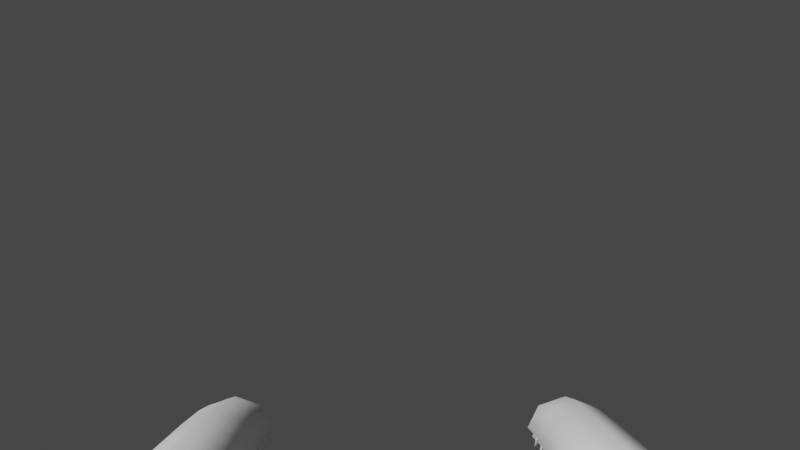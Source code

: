 # Source: paws.blend  (saved by Blender 2.90.8; exported with 4.5.12 LTS)
import bpy
from mathutils import Matrix  # noqa: F401  (used for matrix-valued properties, if any)

bpy.ops.wm.read_factory_settings(use_empty=True)
scene = bpy.context.scene
scene.name = 'Scene'

# ---- collections
col_collection = bpy.data.collections.new('Collection'); scene.collection.children.link(col_collection)
col_widgets = bpy.data.collections.new('Widgets'); col_collection.children.link(col_widgets)
col_widgets.hide_render = True
col_widgets.hide_viewport = True

# ---- materials (node trees are filled in below, after node groups)
mat_material_001 = bpy.data.materials.new('Material.001')
mat_material_001.alpha_threshold = 0.0
mat_material_001.use_transparent_shadow = False
mat_material_001.line_color = (0.0, 0.0, 0.0, 1.0)
mat_material = bpy.data.materials.new('Material')
mat_material.alpha_threshold = 0.0
mat_material.use_transparent_shadow = False
mat_material.line_color = (0.0, 0.0, 0.0, 1.0)

# ---- material node trees
mat_material_001.use_nodes = True; mat_material_001.node_tree.nodes.clear()
_N = mat_material_001.node_tree.nodes; _L = mat_material_001.node_tree.links
n0 = _N.new('ShaderNodeOutputMaterial'); n0.name = 'Material Output'; n0.location = (300, 300)
n1 = _N.new('ShaderNodeBsdfPrincipled'); n1.name = 'Principled BSDF'; n1.location = (10, 300)
n1.distribution = 'GGX'
n1.subsurface_method = 'BURLEY'
n1.inputs[2].default_value = 0.4
n1.inputs[3].default_value = 1.45
n1.inputs[27].default_value = (0.0, 0.0, 0.0, 1.0)
n1.inputs[28].default_value = 1.0
_L.new(n1.outputs[0], n0.inputs[0])
n0.is_active_output = True
mat_material.use_nodes = True; mat_material.node_tree.nodes.clear()
_N = mat_material.node_tree.nodes; _L = mat_material.node_tree.links
n0 = _N.new('ShaderNodeOutputMaterial'); n0.name = 'Material Output'; n0.location = (300, 300)
n1 = _N.new('ShaderNodeBsdfPrincipled'); n1.name = 'Principled BSDF'; n1.location = (10, 300)
n1.distribution = 'GGX'
n1.subsurface_method = 'BURLEY'
n1.inputs[2].default_value = 0.4
n1.inputs[3].default_value = 1.45
n1.inputs[27].default_value = (0.0, 0.0, 0.0, 1.0)
n1.inputs[28].default_value = 1.0
_L.new(n1.outputs[0], n0.inputs[0])
n0.is_active_output = True

# ---- world
world_world = bpy.data.worlds.new('World'); scene.world = world_world
world_world.use_nodes = True; world_world.node_tree.nodes.clear()
_N = world_world.node_tree.nodes; _L = world_world.node_tree.links
n0 = _N.new('ShaderNodeOutputWorld'); n0.name = 'World Output'; n0.location = (300, 300)
n1 = _N.new('ShaderNodeBackground'); n1.name = 'Background'; n1.location = (10, 300)
n1.inputs[0].default_value = (0.05088, 0.05088, 0.05088, 1.0)
_L.new(n1.outputs[0], n0.inputs[0])
n0.is_active_output = True
world_world.color = (0.05088, 0.05088, 0.05088)
world_world.use_sun_shadow = False
world_world.sun_shadow_jitter_overblur = 0.0

# ---- cameras
cam_camera_001 = bpy.data.cameras.new('Camera.001')

# ---- meshes
me_cube_001 = bpy.data.meshes.new('Cube.001')
me_cube_001.from_pydata([(0.3095, -0.07889, 4.366e-09), (0.01363, -0.07714, 8.207e-09), (0.3093, -0.08549, 0.01593), (0.01349, -0.08374, 0.01593), (0.309, -0.1014, 0.02252), (0.01317, -0.09966, 0.02252), (0.3087, -0.1173, 0.01593), (0.01284, -0.1156, 0.01593), (0.3085, -0.1239, 2.328e-09), (0.01271, -0.1222, 6.17e-09), (0.3087, -0.1173, -0.007609), (0.01284, -0.1156, -0.007609), (0.309, -0.1014, -0.01078), (0.01317, -0.09966, -0.01078), (0.3093, -0.08549, -0.007609), (0.01349, -0.08374, -0.007609), (-0.03153, -0.08447, 0.01536), (-0.03139, -0.07817, 0.0001618), (-0.03185, -0.09966, 0.02166), (-0.03218, -0.1149, 0.01536), (-0.03231, -0.1212, 0.0001618), (-0.03218, -0.1149, -0.0071), (-0.03185, -0.09966, -0.01013), (-0.03153, -0.08447, -0.0071), (-0.06235, -0.08292, 0.01314), (-0.06222, -0.07632, 8.062e-09), (-0.06268, -0.09884, 0.01858), (-0.063, -0.1148, 0.01314), (-0.06314, -0.1214, 6.374e-09), (-0.063, -0.1148, -0.006858), (-0.06268, -0.09884, -0.009475), (-0.06235, -0.08292, -0.006858), (-0.08429, -0.08643, 0.007998), (-0.08418, -0.08147, 6.374e-09), (-0.08453, -0.09839, 0.01131), (-0.08478, -0.1104, 0.007998), (-0.08488, -0.1153, 5.326e-09), (-0.08478, -0.1104, -0.006753), (-0.08453, -0.09839, -0.008347), (-0.08429, -0.08643, -0.006753), (-0.08941, -0.09263, 0.001629), (-0.08936, -0.09028, -0.002158), (-0.08952, -0.09829, 0.003197), (-0.08964, -0.104, 0.001629), (-0.08969, -0.1063, -0.002158), (-0.08964, -0.104, -0.005765), (-0.08952, -0.09829, -0.006519), (-0.08941, -0.09263, -0.005765), (-0.09057, -0.09786, -0.001989), (0.002094, -0.08392, 0.01578), (-0.01291, -0.08417, 0.0156), (-0.01324, -0.09966, 0.02202), (0.001768, -0.09966, 0.0223), (0.001307, -0.1219, 4.098e-05), (-0.0137, -0.1216, 9.493e-05), (-0.01356, -0.1152, -0.00731), (0.001442, -0.1154, -0.00748), (0.002094, -0.08392, -0.00748), (-0.01291, -0.08417, -0.00731), (-0.01278, -0.07775, 9.493e-05), (0.002229, -0.0774, 4.098e-05), (-0.01356, -0.1152, 0.0156), (0.001442, -0.1154, 0.01578), (-0.01324, -0.09966, -0.0104), (0.001768, -0.09966, -0.01062), (-0.05868, -0.0912, 0.007989), (-0.06175, -0.09018, -0.001537), (-0.05984, -0.09471, 0.007989), (-0.06291, -0.09369, -0.001537), (-0.07146, -0.08697, 0.004433), (-0.07476, -0.08593, -0.001591), (-0.07262, -0.09047, 0.004433), (-0.07589, -0.08933, -0.001591), (-0.07735, -0.08507, 0.0002917), (-0.08024, -0.08501, -0.006035), (-0.07848, -0.08848, 0.0002917), (-0.08083, -0.08679, -0.006035), (-0.08142, -0.08481, -0.006488), (-0.08296, -0.08465, -0.008801), (-0.0819, -0.08625, -0.006488), (-0.08323, -0.08546, -0.008801), (-0.05775, -0.09345, 0.009525), (-0.06143, -0.09224, -0.001885), (-0.07226, -0.08865, 0.005449), (-0.07614, -0.08736, -0.002003), (-0.07923, -0.08634, 0.0004309), (-0.08234, -0.0853, -0.008382), (-0.08317, -0.08503, -0.00814), (-0.08347, -0.08493, -0.009276), (-0.06205, -0.09543, 0.007989), (-0.06527, -0.09513, -0.001537), (-0.06239, -0.09911, 0.007989), (-0.06562, -0.09881, -0.001537), (-0.07546, -0.09419, 0.004433), (-0.07891, -0.09392, -0.001591), (-0.0758, -0.09786, 0.004433), (-0.07924, -0.09749, -0.001591), (-0.08163, -0.09367, 0.0002917), (-0.08446, -0.09426, -0.006035), (-0.08196, -0.09724, 0.0002917), (-0.08463, -0.09613, -0.006035), (-0.08565, -0.09434, -0.006488), (-0.08719, -0.09453, -0.008801), (-0.08579, -0.09584, -0.006488), (-0.08727, -0.09537, -0.008801), (-0.06064, -0.09741, 0.009525), (-0.0645, -0.09706, -0.001885), (-0.07586, -0.096, 0.005449), (-0.07994, -0.09563, -0.002003), (-0.08317, -0.09533, 0.0004309), (-0.08644, -0.09502, -0.008382), (-0.08731, -0.09494, -0.00814), (-0.08763, -0.09491, -0.009276), (-0.06267, -0.09964, 0.007989), (-0.0659, -0.09978, -0.001537), (-0.0625, -0.1033, 0.007989), (-0.06573, -0.1035, -0.001537), (-0.07612, -0.1002, 0.004433), (-0.07957, -0.1004, -0.001591), (-0.07595, -0.1039, 0.004433), (-0.07941, -0.104, -0.001591), (-0.0823, -0.1006, 0.0002917), (-0.08502, -0.1015, -0.006035), (-0.08214, -0.1042, 0.0002917), (-0.08494, -0.1034, -0.006035), (-0.08619, -0.1018, -0.006488), (-0.08769, -0.1022, -0.008801), (-0.08613, -0.1033, -0.006488), (-0.08765, -0.103, -0.008801), (-0.061, -0.1014, 0.009525), (-0.06487, -0.1016, -0.001885), (-0.07626, -0.1021, 0.005449), (-0.08036, -0.1023, -0.002003), (-0.0836, -0.1024, 0.0004309), (-0.08688, -0.1026, -0.008382), (-0.08775, -0.1026, -0.00814), (-0.08807, -0.1026, -0.009276), (-0.06023, -0.1075, 0.007989), (-0.06344, -0.1079, -0.001537), (-0.05979, -0.1112, 0.007989), (-0.063, -0.1116, -0.001537), (-0.0736, -0.1091, 0.004433), (-0.07703, -0.1096, -0.001591), (-0.07316, -0.1128, 0.004433), (-0.0766, -0.1132, -0.001591), (-0.07974, -0.1099, 0.0002917), (-0.08238, -0.1111, -0.006035), (-0.07931, -0.1135, 0.0002917), (-0.08216, -0.113, -0.006035), (-0.08353, -0.1114, -0.006488), (-0.08499, -0.1119, -0.008801), (-0.08335, -0.1129, -0.006488), (-0.08489, -0.1128, -0.008801), (-0.05843, -0.1092, 0.009525), (-0.06228, -0.1096, -0.001885), (-0.07361, -0.111, 0.005449), (-0.07767, -0.1115, -0.002003), (-0.0809, -0.1119, 0.0004309), (-0.08415, -0.1123, -0.008382), (-0.08502, -0.1124, -0.00814), (-0.08534, -0.1124, -0.009276), (-0.02493, -0.08633, 0.007989), (-0.02796, -0.08518, -0.001537), (-0.02625, -0.08978, 0.007989), (-0.02927, -0.08863, -0.001537), (-0.03752, -0.08154, 0.004433), (-0.04077, -0.08036, -0.001591), (-0.03883, -0.08499, 0.004433), (-0.04205, -0.08371, -0.001591), (-0.04332, -0.07938, 0.0002917), (-0.04621, -0.0792, -0.006035), (-0.0446, -0.08274, 0.0002917), (-0.04688, -0.08096, -0.006035), (-0.04738, -0.07895, -0.006488), (-0.04891, -0.07873, -0.008801), (-0.04792, -0.08037, -0.006488), (-0.04921, -0.07952, -0.008801), (-0.02411, -0.08862, 0.009525), (-0.02773, -0.08724, -0.001885), (-0.03839, -0.08318, 0.005449), (-0.04222, -0.08173, -0.002003), (-0.04525, -0.08057, 0.0004309), (-0.04832, -0.07941, -0.008382), (-0.04913, -0.0791, -0.00814), (-0.04944, -0.07898, -0.009276)], [], [(0, 1, 3, 2), (2, 3, 5, 4), (4, 5, 7, 6), (6, 7, 9, 8), (8, 9, 11, 10), (10, 11, 13, 12), (51, 50, 16, 18), (12, 13, 15, 14), (14, 15, 1, 0), (0, 2, 4, 6, 8, 10, 12, 14), (22, 21, 29, 30), (55, 54, 20, 21), (59, 58, 23, 17), (50, 59, 17, 16), (61, 51, 18, 19), (63, 55, 21, 22), (54, 61, 19, 20), (58, 63, 22, 23), (24, 25, 33, 32), (20, 19, 27, 28), (18, 16, 24, 26), (23, 22, 30, 31), (21, 20, 28, 29), (19, 18, 26, 27), (16, 17, 25, 24), (17, 23, 31, 25), (39, 38, 46, 47), (25, 31, 39, 33), (30, 29, 37, 38), (28, 27, 35, 36), (26, 24, 32, 34), (31, 30, 38, 39), (29, 28, 36, 37), (27, 26, 34, 35), (42, 40, 48), (37, 36, 44, 45), (35, 34, 42, 43), (32, 33, 41, 40), (33, 39, 47, 41), (38, 37, 45, 46), (36, 35, 43, 44), (34, 32, 40, 42), (47, 46, 48), (45, 44, 48), (43, 42, 48), (40, 41, 48), (41, 47, 48), (46, 45, 48), (44, 43, 48), (15, 13, 64, 57), (57, 64, 63, 58), (9, 7, 62, 53), (53, 62, 61, 54), (13, 11, 56, 64), (64, 56, 55, 63), (7, 5, 52, 62), (62, 52, 51, 61), (3, 1, 60, 49), (49, 60, 59, 50), (1, 15, 57, 60), (60, 57, 58, 59), (11, 9, 53, 56), (56, 53, 54, 55), (5, 3, 49, 52), (52, 49, 50, 51), (81, 83, 71, 67), (84, 82, 68, 72), (68, 67, 71, 72), (70, 69, 65, 66), (84, 72, 76, 86), (76, 75, 79, 80), (83, 69, 73, 85), (72, 71, 75, 76), (69, 70, 74, 73), (88, 87, 77, 78), (73, 74, 78, 77), (86, 76, 80, 88), (85, 73, 77, 87), (75, 85, 87, 79), (74, 86, 88, 78), (80, 79, 87, 88), (71, 83, 85, 75), (70, 84, 86, 74), (70, 66, 82, 84), (65, 69, 83, 81), (105, 107, 95, 91), (108, 106, 92, 96), (92, 91, 95, 96), (94, 93, 89, 90), (108, 96, 100, 110), (100, 99, 103, 104), (107, 93, 97, 109), (96, 95, 99, 100), (93, 94, 98, 97), (112, 111, 101, 102), (97, 98, 102, 101), (110, 100, 104, 112), (109, 97, 101, 111), (99, 109, 111, 103), (98, 110, 112, 102), (104, 103, 111, 112), (95, 107, 109, 99), (94, 108, 110, 98), (94, 90, 106, 108), (89, 93, 107, 105), (129, 131, 119, 115), (132, 130, 116, 120), (116, 115, 119, 120), (118, 117, 113, 114), (132, 120, 124, 134), (124, 123, 127, 128), (131, 117, 121, 133), (120, 119, 123, 124), (117, 118, 122, 121), (136, 135, 125, 126), (121, 122, 126, 125), (134, 124, 128, 136), (133, 121, 125, 135), (123, 133, 135, 127), (122, 134, 136, 126), (128, 127, 135, 136), (119, 131, 133, 123), (118, 132, 134, 122), (118, 114, 130, 132), (113, 117, 131, 129), (153, 155, 143, 139), (156, 154, 140, 144), (140, 139, 143, 144), (142, 141, 137, 138), (156, 144, 148, 158), (148, 147, 151, 152), (155, 141, 145, 157), (144, 143, 147, 148), (141, 142, 146, 145), (160, 159, 149, 150), (145, 146, 150, 149), (158, 148, 152, 160), (157, 145, 149, 159), (147, 157, 159, 151), (146, 158, 160, 150), (152, 151, 159, 160), (143, 155, 157, 147), (142, 156, 158, 146), (142, 138, 154, 156), (137, 141, 155, 153), (177, 179, 167, 163), (180, 178, 164, 168), (164, 163, 167, 168), (166, 165, 161, 162), (180, 168, 172, 182), (172, 171, 175, 176), (179, 165, 169, 181), (168, 167, 171, 172), (165, 166, 170, 169), (184, 183, 173, 174), (169, 170, 174, 173), (182, 172, 176, 184), (181, 169, 173, 183), (171, 181, 183, 175), (170, 182, 184, 174), (176, 175, 183, 184), (167, 179, 181, 171), (166, 180, 182, 170), (166, 162, 178, 180), (161, 165, 179, 177)])
me_cube_001.polygons.foreach_set('use_smooth', [1, 1, 1, 1, 1, 1, 1, 1, 1, 0, 1, 1, 1, 1, 1, 1, 1, 1, 1, 1, 1, 1, 1, 1, 1, 1, 1, 1, 1, 1, 1, 1, 1, 1, 1, 1, 1, 1, 1, 1, 1, 1, 1, 1, 1, 1, 1, 1, 1, 1, 1, 1, 1, 1, 1, 1, 1, 1, 1, 1, 1, 1, 1, 1, 1, 0, 0, 0, 0, 0, 0, 0, 0, 0, 0, 0, 0, 0, 0, 0, 0, 0, 0, 0, 0, 0, 0, 0, 0, 0, 0, 0, 0, 0, 0, 0, 0, 0, 0, 0, 0, 0, 0, 0, 0, 0, 0, 0, 0, 0, 0, 0, 0, 0, 0, 0, 0, 0, 0, 0, 0, 0, 0, 0, 0, 0, 0, 0, 0, 0, 0, 0, 0, 0, 0, 0, 0, 0, 0, 0, 0, 0, 0, 0, 0, 0, 0, 0, 0, 0, 0, 0, 0, 0, 0, 0, 0, 0, 0, 0, 0, 0, 0, 0, 0])
_uv = me_cube_001.uv_layers.new(name='UVMap')
_uv.uv.foreach_set('vector', [1.0, 0.5, 1.0, 1.0, 0.875, 1.0, 0.875, 0.5, 0.875, 0.5, 0.875, 1.0, 0.75, 1.0, 0.75, 0.5, 0.75, 0.5, 0.75, 1.0, 0.625, 1.0, 0.625, 0.5, 0.625, 0.5, 0.625, 1.0, 0.5, 1.0, 0.5, 0.5, 0.5, 0.5, 0.5, 1.0, 0.375, 1.0, 0.375, 0.5, 0.375, 0.5, 0.375, 1.0, 0.25, 1.0, 0.25, 0.5, 0.75, 1.0, 0.875, 1.0, 0.875, 1.0, 0.75, 1.0, 0.25, 0.5, 0.25, 1.0, 0.125, 1.0, 0.125, 0.5, 0.125, 0.5, 0.125, 1.0, 0.0, 1.0, 0.0, 0.5, 0.75, 0.49, 0.9197, 0.4197, 0.99, 0.25, 0.9197, 0.08029, 0.75, 0.01, 0.5803, 0.08029, 0.51, 0.25, 0.5803, 0.4197, 0.25, 1.0, 0.375, 1.0, 0.375, 1.0, 0.25, 1.0, 0.375, 1.0, 0.5, 1.0, 0.5, 1.0, 0.375, 1.0, -0.0001608, 1.0, 0.125, 1.0, 0.125, 1.0, 0.0, 1.0, 0.875, 1.0, 1.0, 1.0, 1.0, 1.0, 0.875, 1.0, 0.625, 1.0, 0.75, 1.0, 0.75, 1.0, 0.625, 1.0, 0.25, 1.0, 0.375, 1.0, 0.375, 1.0, 0.25, 1.0, 0.5, 1.0, 0.625, 1.0, 0.625, 1.0, 0.5, 1.0, 0.125, 1.0, 0.25, 1.0, 0.25, 1.0, 0.125, 1.0, 0.875, 1.0, 1.0, 1.0, 1.0, 1.0, 0.875, 1.0, 0.5, 1.0, 0.625, 1.0, 0.625, 1.0, 0.5, 1.0, 0.75, 1.0, 0.875, 1.0, 0.875, 1.0, 0.75, 1.0, 0.125, 1.0, 0.25, 1.0, 0.25, 1.0, 0.125, 1.0, 0.375, 1.0, 0.5, 1.0, 0.5, 1.0, 0.375, 1.0, 0.625, 1.0, 0.75, 1.0, 0.75, 1.0, 0.625, 1.0, 0.875, 1.0, 1.0, 1.0, 1.0, 1.0, 0.875, 1.0, 0.0, 1.0, 0.125, 1.0, 0.125, 1.0, 0.0, 1.0, 0.125, 1.0, 0.25, 1.0, 0.25, 1.0, 0.125, 1.0, 0.0, 1.0, 0.125, 1.0, 0.125, 1.0, 0.0, 1.0, 0.25, 1.0, 0.375, 1.0, 0.375, 1.0, 0.25, 1.0, 0.5, 1.0, 0.625, 1.0, 0.625, 1.0, 0.5, 1.0, 0.75, 1.0, 0.875, 1.0, 0.875, 1.0, 0.75, 1.0, 0.125, 1.0, 0.25, 1.0, 0.25, 1.0, 0.125, 1.0, 0.375, 1.0, 0.5, 1.0, 0.5, 1.0, 0.375, 1.0, 0.625, 1.0, 0.75, 1.0, 0.75, 1.0, 0.625, 1.0, 0.75, 1.0, 0.875, 1.0, 0.75, 1.0, 0.375, 1.0, 0.5, 1.0, 0.5, 1.0, 0.375, 1.0, 0.625, 1.0, 0.75, 1.0, 0.75, 1.0, 0.625, 1.0, 0.875, 1.0, 1.0, 1.0, 1.0, 1.0, 0.875, 1.0, 0.0, 1.0, 0.125, 1.0, 0.125, 1.0, 0.0, 1.0, 0.25, 1.0, 0.375, 1.0, 0.375, 1.0, 0.25, 1.0, 0.5, 1.0, 0.625, 1.0, 0.625, 1.0, 0.5, 1.0, 0.75, 1.0, 0.875, 1.0, 0.875, 1.0, 0.75, 1.0, 0.125, 1.0, 0.25, 1.0, 0.125, 1.0, 0.375, 1.0, 0.5, 1.0, 0.375, 1.0, 0.625, 1.0, 0.75, 1.0, 0.625, 1.0, 0.875, 1.0, 1.0, 1.0, 0.875, 1.0, 0.0, 1.0, 0.125, 1.0, 0.0, 1.0, 0.25, 1.0, 0.375, 1.0, 0.25, 1.0, 0.5, 1.0, 0.625, 1.0, 0.5, 1.0, 0.125, 1.0, 0.25, 1.0, 0.25, 1.0, 0.125, 1.0, 0.125, 1.0, 0.25, 1.0, 0.25, 1.0, 0.125, 1.0, 0.5, 1.0, 0.625, 1.0, 0.625, 1.0, 0.5, 1.0, 0.5, 1.0, 0.625, 1.0, 0.625, 1.0, 0.5, 1.0, 0.25, 1.0, 0.375, 1.0, 0.375, 1.0, 0.25, 1.0, 0.25, 1.0, 0.375, 1.0, 0.375, 1.0, 0.25, 1.0, 0.625, 1.0, 0.75, 1.0, 0.75, 1.0, 0.625, 1.0, 0.625, 1.0, 0.75, 1.0, 0.75, 1.0, 0.625, 1.0, 0.875, 1.0, 1.0, 1.0, 1.0, 1.0, 0.875, 1.0, 0.875, 1.0, 1.0, 1.0, 1.0, 1.0, 0.875, 1.0, 0.0, 1.0, 0.125, 1.0, 0.125, 1.0, -0.0001577, 1.0, -0.0001577, 1.0, 0.125, 1.0, 0.125, 1.0, -0.0001608, 1.0, 0.375, 1.0, 0.5, 1.0, 0.5, 1.0, 0.375, 1.0, 0.375, 1.0, 0.5, 1.0, 0.5, 1.0, 0.375, 1.0, 0.75, 1.0, 0.875, 1.0, 0.875, 1.0, 0.75, 1.0, 0.75, 1.0, 0.875, 1.0, 0.875, 1.0, 0.75, 1.0, 0.375, 0.125, 0.625, 0.125, 0.625, 0.25, 0.375, 0.25, 0.375, 0.375, 0.625, 0.375, 0.625, 0.5, 0.375, 0.5, 0.375, 0.5, 0.625, 0.5, 0.625, 0.75, 0.375, 0.75, 0.125, 0.5, 0.375, 0.5, 0.375, 0.75, 0.125, 0.75, 0.375, 0.375, 0.375, 0.5, 0.375, 0.5, 0.375, 0.375, 0.375, 0.75, 0.625, 0.75, 0.625, 0.75, 0.375, 0.75, 0.625, 0.125, 0.625, 0.0, 0.625, 0.0, 0.625, 0.125, 0.375, 0.75, 0.625, 0.75, 0.625, 0.75, 0.375, 0.75, 0.375, 0.5, 0.125, 0.5, 0.125, 0.5, 0.375, 0.5, 0.625, 0.625, 0.875, 0.625, 0.875, 0.75, 0.625, 0.75, 0.375, 0.5, 0.125, 0.5, 0.125, 0.5, 0.375, 0.5, 0.375, 0.375, 0.375, 0.5, 0.375, 0.5, 0.375, 0.375, 0.625, 0.125, 0.625, 0.0, 0.625, 0.0, 0.625, 0.125, 0.625, 0.25, 0.625, 0.125, 0.625, 0.125, 0.625, 0.25, 0.375, 0.25, 0.375, 0.375, 0.375, 0.375, 0.375, 0.25, 0.625, 0.5, 0.875, 0.5, 0.875, 0.625, 0.625, 0.625, 0.625, 0.25, 0.625, 0.125, 0.625, 0.125, 0.625, 0.25, 0.375, 0.25, 0.375, 0.375, 0.375, 0.375, 0.375, 0.25, 0.375, 0.25, 0.625, 0.25, 0.625, 0.375, 0.375, 0.375, 0.375, 0.0, 0.625, 0.0, 0.625, 0.125, 0.375, 0.125, 0.375, 0.125, 0.625, 0.125, 0.625, 0.25, 0.375, 0.25, 0.375, 0.375, 0.625, 0.375, 0.625, 0.5, 0.375, 0.5, 0.375, 0.5, 0.625, 0.5, 0.625, 0.75, 0.375, 0.75, 0.125, 0.5, 0.375, 0.5, 0.375, 0.75, 0.125, 0.75, 0.375, 0.375, 0.375, 0.5, 0.375, 0.5, 0.375, 0.375, 0.375, 0.75, 0.625, 0.75, 0.625, 0.75, 0.375, 0.75, 0.625, 0.125, 0.625, 0.0, 0.625, 0.0, 0.625, 0.125, 0.375, 0.75, 0.625, 0.75, 0.625, 0.75, 0.375, 0.75, 0.375, 0.5, 0.125, 0.5, 0.125, 0.5, 0.375, 0.5, 0.625, 0.625, 0.875, 0.625, 0.875, 0.75, 0.625, 0.75, 0.375, 0.5, 0.125, 0.5, 0.125, 0.5, 0.375, 0.5, 0.375, 0.375, 0.375, 0.5, 0.375, 0.5, 0.375, 0.375, 0.625, 0.125, 0.625, 0.0, 0.625, 0.0, 0.625, 0.125, 0.625, 0.25, 0.625, 0.125, 0.625, 0.125, 0.625, 0.25, 0.375, 0.25, 0.375, 0.375, 0.375, 0.375, 0.375, 0.25, 0.625, 0.5, 0.875, 0.5, 0.875, 0.625, 0.625, 0.625, 0.625, 0.25, 0.625, 0.125, 0.625, 0.125, 0.625, 0.25, 0.375, 0.25, 0.375, 0.375, 0.375, 0.375, 0.375, 0.25, 0.375, 0.25, 0.625, 0.25, 0.625, 0.375, 0.375, 0.375, 0.375, 0.0, 0.625, 0.0, 0.625, 0.125, 0.375, 0.125, 0.375, 0.125, 0.625, 0.125, 0.625, 0.25, 0.375, 0.25, 0.375, 0.375, 0.625, 0.375, 0.625, 0.5, 0.375, 0.5, 0.375, 0.5, 0.625, 0.5, 0.625, 0.75, 0.375, 0.75, 0.125, 0.5, 0.375, 0.5, 0.375, 0.75, 0.125, 0.75, 0.375, 0.375, 0.375, 0.5, 0.375, 0.5, 0.375, 0.375, 0.375, 0.75, 0.625, 0.75, 0.625, 0.75, 0.375, 0.75, 0.625, 0.125, 0.625, 0.0, 0.625, 0.0, 0.625, 0.125, 0.375, 0.75, 0.625, 0.75, 0.625, 0.75, 0.375, 0.75, 0.375, 0.5, 0.125, 0.5, 0.125, 0.5, 0.375, 0.5, 0.625, 0.625, 0.875, 0.625, 0.875, 0.75, 0.625, 0.75, 0.375, 0.5, 0.125, 0.5, 0.125, 0.5, 0.375, 0.5, 0.375, 0.375, 0.375, 0.5, 0.375, 0.5, 0.375, 0.375, 0.625, 0.125, 0.625, 0.0, 0.625, 0.0, 0.625, 0.125, 0.625, 0.25, 0.625, 0.125, 0.625, 0.125, 0.625, 0.25, 0.375, 0.25, 0.375, 0.375, 0.375, 0.375, 0.375, 0.25, 0.625, 0.5, 0.875, 0.5, 0.875, 0.625, 0.625, 0.625, 0.625, 0.25, 0.625, 0.125, 0.625, 0.125, 0.625, 0.25, 0.375, 0.25, 0.375, 0.375, 0.375, 0.375, 0.375, 0.25, 0.375, 0.25, 0.625, 0.25, 0.625, 0.375, 0.375, 0.375, 0.375, 0.0, 0.625, 0.0, 0.625, 0.125, 0.375, 0.125, 0.375, 0.125, 0.625, 0.125, 0.625, 0.25, 0.375, 0.25, 0.375, 0.375, 0.625, 0.375, 0.625, 0.5, 0.375, 0.5, 0.375, 0.5, 0.625, 0.5, 0.625, 0.75, 0.375, 0.75, 0.125, 0.5, 0.375, 0.5, 0.375, 0.75, 0.125, 0.75, 0.375, 0.375, 0.375, 0.5, 0.375, 0.5, 0.375, 0.375, 0.375, 0.75, 0.625, 0.75, 0.625, 0.75, 0.375, 0.75, 0.625, 0.125, 0.625, 0.0, 0.625, 0.0, 0.625, 0.125, 0.375, 0.75, 0.625, 0.75, 0.625, 0.75, 0.375, 0.75, 0.375, 0.5, 0.125, 0.5, 0.125, 0.5, 0.375, 0.5, 0.625, 0.625, 0.875, 0.625, 0.875, 0.75, 0.625, 0.75, 0.375, 0.5, 0.125, 0.5, 0.125, 0.5, 0.375, 0.5, 0.375, 0.375, 0.375, 0.5, 0.375, 0.5, 0.375, 0.375, 0.625, 0.125, 0.625, 0.0, 0.625, 0.0, 0.625, 0.125, 0.625, 0.25, 0.625, 0.125, 0.625, 0.125, 0.625, 0.25, 0.375, 0.25, 0.375, 0.375, 0.375, 0.375, 0.375, 0.25, 0.625, 0.5, 0.875, 0.5, 0.875, 0.625, 0.625, 0.625, 0.625, 0.25, 0.625, 0.125, 0.625, 0.125, 0.625, 0.25, 0.375, 0.25, 0.375, 0.375, 0.375, 0.375, 0.375, 0.25, 0.375, 0.25, 0.625, 0.25, 0.625, 0.375, 0.375, 0.375, 0.375, 0.0, 0.625, 0.0, 0.625, 0.125, 0.375, 0.125, 0.375, 0.125, 0.625, 0.125, 0.625, 0.25, 0.375, 0.25, 0.375, 0.375, 0.625, 0.375, 0.625, 0.5, 0.375, 0.5, 0.375, 0.5, 0.625, 0.5, 0.625, 0.75, 0.375, 0.75, 0.125, 0.5, 0.375, 0.5, 0.375, 0.75, 0.125, 0.75, 0.375, 0.375, 0.375, 0.5, 0.375, 0.5, 0.375, 0.375, 0.375, 0.75, 0.625, 0.75, 0.625, 0.75, 0.375, 0.75, 0.625, 0.125, 0.625, 0.0, 0.625, 0.0, 0.625, 0.125, 0.375, 0.75, 0.625, 0.75, 0.625, 0.75, 0.375, 0.75, 0.375, 0.5, 0.125, 0.5, 0.125, 0.5, 0.375, 0.5, 0.625, 0.625, 0.875, 0.625, 0.875, 0.75, 0.625, 0.75, 0.375, 0.5, 0.125, 0.5, 0.125, 0.5, 0.375, 0.5, 0.375, 0.375, 0.375, 0.5, 0.375, 0.5, 0.375, 0.375, 0.625, 0.125, 0.625, 0.0, 0.625, 0.0, 0.625, 0.125, 0.625, 0.25, 0.625, 0.125, 0.625, 0.125, 0.625, 0.25, 0.375, 0.25, 0.375, 0.375, 0.375, 0.375, 0.375, 0.25, 0.625, 0.5, 0.875, 0.5, 0.875, 0.625, 0.625, 0.625, 0.625, 0.25, 0.625, 0.125, 0.625, 0.125, 0.625, 0.25, 0.375, 0.25, 0.375, 0.375, 0.375, 0.375, 0.375, 0.25, 0.375, 0.25, 0.625, 0.25, 0.625, 0.375, 0.375, 0.375, 0.375, 0.0, 0.625, 0.0, 0.625, 0.125, 0.375, 0.125])
me_cube_001.materials.append(mat_material_001)
me_cube_001.use_remesh_preserve_volume = False
me_cube_001.use_remesh_preserve_attributes = False
me_cube_001.use_mirror_vertex_groups = False
me_cube_001.update()
me_cube_002 = bpy.data.meshes.new('Cube.002')
me_cube_002.from_pydata([(0.3095, -0.08159, -0.005325), (0.01363, -0.07984, -0.005325), (0.3093, -0.08818, 0.0106), (0.01349, -0.08644, 0.0106), (0.309, -0.1041, 0.0172), (0.01317, -0.1024, 0.0172), (0.3087, -0.12, 0.0106), (0.01284, -0.1183, 0.0106), (0.3085, -0.1266, -0.005325), (0.01271, -0.1249, -0.005325), (0.3087, -0.12, -0.01293), (0.01284, -0.1183, -0.01293), (0.309, -0.1041, -0.01611), (0.01317, -0.1024, -0.01611), (0.3093, -0.08818, -0.01293), (0.01349, -0.08644, -0.01293), (-0.03153, -0.08716, 0.01004), (-0.03139, -0.08087, -0.005163), (-0.03185, -0.1024, 0.01633), (-0.03218, -0.1176, 0.01004), (-0.03231, -0.1238, -0.005163), (-0.03218, -0.1176, -0.01242), (-0.03185, -0.1024, -0.01545), (-0.03153, -0.08716, -0.01242), (-0.06235, -0.08561, 0.007811), (-0.06222, -0.07902, -0.005325), (-0.06268, -0.1015, 0.01325), (-0.063, -0.1175, 0.007811), (-0.06314, -0.1241, -0.005325), (-0.063, -0.1175, -0.01218), (-0.06268, -0.1015, -0.0148), (-0.06235, -0.08561, -0.01218), (-0.08429, -0.08912, 0.002673), (-0.08418, -0.08416, -0.005325), (-0.08453, -0.1011, 0.005986), (-0.08478, -0.1131, 0.002673), (-0.08488, -0.118, -0.005325), (-0.08478, -0.1131, -0.01208), (-0.08453, -0.1011, -0.01367), (-0.08429, -0.08912, -0.01208), (-0.08941, -0.09532, -0.003696), (-0.08936, -0.09297, -0.007483), (-0.08952, -0.101, -0.002127), (-0.08964, -0.1067, -0.003696), (-0.08969, -0.109, -0.007483), (-0.08964, -0.1067, -0.01109), (-0.08952, -0.101, -0.01184), (-0.08941, -0.09532, -0.01109), (-0.09057, -0.1006, -0.007313), (0.002094, -0.08662, 0.01046), (-0.01291, -0.08686, 0.01027), (-0.01324, -0.1024, 0.01669), (0.001768, -0.1024, 0.01698), (0.001307, -0.1246, -0.005284), (-0.0137, -0.1243, -0.00523), (-0.01356, -0.1179, -0.01264), (0.001442, -0.1181, -0.0128), (0.002094, -0.08662, -0.0128), (-0.01291, -0.08686, -0.01264), (-0.01278, -0.08044, -0.00523), (0.002229, -0.0801, -0.005284), (-0.01356, -0.1179, 0.01027), (0.001442, -0.1181, 0.01046), (-0.01324, -0.1024, -0.01572), (0.001768, -0.1024, -0.01594), (-0.05868, -0.0939, 0.002664), (-0.06175, -0.09288, -0.006862), (-0.05984, -0.0974, 0.002664), (-0.06291, -0.09638, -0.006862), (-0.07146, -0.08966, -0.0008918), (-0.07476, -0.08862, -0.006916), (-0.07262, -0.09317, -0.0008918), (-0.07589, -0.09203, -0.006916), (-0.07735, -0.08776, -0.005033), (-0.08024, -0.08771, -0.01136), (-0.07848, -0.09117, -0.005033), (-0.08083, -0.08949, -0.01136), (-0.08142, -0.08751, -0.01181), (-0.08296, -0.08735, -0.01413), (-0.0819, -0.08894, -0.01181), (-0.08323, -0.08815, -0.01413), (-0.05775, -0.09615, 0.0042), (-0.06143, -0.09493, -0.007209), (-0.07226, -0.09134, 0.0001241), (-0.07614, -0.09005, -0.007328), (-0.07923, -0.08903, -0.004894), (-0.08234, -0.088, -0.01371), (-0.08317, -0.08772, -0.01346), (-0.08347, -0.08762, -0.0146), (-0.06205, -0.09812, 0.002664), (-0.06527, -0.09783, -0.006862), (-0.06239, -0.1018, 0.002664), (-0.06562, -0.1015, -0.006862), (-0.07546, -0.09688, -0.0008918), (-0.07891, -0.09662, -0.006916), (-0.0758, -0.1006, -0.0008918), (-0.07924, -0.1002, -0.006916), (-0.08163, -0.09636, -0.005033), (-0.08446, -0.09696, -0.01136), (-0.08196, -0.09994, -0.005033), (-0.08463, -0.09883, -0.01136), (-0.08565, -0.09703, -0.01181), (-0.08719, -0.09722, -0.01413), (-0.08579, -0.09854, -0.01181), (-0.08727, -0.09807, -0.01413), (-0.06064, -0.1001, 0.0042), (-0.0645, -0.09975, -0.007209), (-0.07586, -0.0987, 0.0001241), (-0.07994, -0.09832, -0.007328), (-0.08317, -0.09802, -0.004894), (-0.08644, -0.09772, -0.01371), (-0.08731, -0.09764, -0.01346), (-0.08763, -0.09761, -0.0146), (-0.06267, -0.1023, 0.002664), (-0.0659, -0.1025, -0.006862), (-0.0625, -0.106, 0.002664), (-0.06573, -0.1062, -0.006862), (-0.07612, -0.1029, -0.0008918), (-0.07957, -0.1031, -0.006916), (-0.07595, -0.1066, -0.0008918), (-0.07941, -0.1067, -0.006916), (-0.0823, -0.1033, -0.005033), (-0.08502, -0.1042, -0.01136), (-0.08214, -0.1069, -0.005033), (-0.08494, -0.1061, -0.01136), (-0.08619, -0.1045, -0.01181), (-0.08769, -0.1049, -0.01413), (-0.08613, -0.106, -0.01181), (-0.08765, -0.1057, -0.01413), (-0.061, -0.1041, 0.0042), (-0.06487, -0.1043, -0.007209), (-0.07626, -0.1048, 0.0001241), (-0.08036, -0.105, -0.007328), (-0.0836, -0.1051, -0.004894), (-0.08688, -0.1053, -0.01371), (-0.08775, -0.1053, -0.01346), (-0.08807, -0.1053, -0.0146), (-0.06023, -0.1102, 0.002664), (-0.06344, -0.1106, -0.006862), (-0.05979, -0.1139, 0.002664), (-0.063, -0.1143, -0.006862), (-0.0736, -0.1118, -0.0008918), (-0.07703, -0.1123, -0.006916), (-0.07316, -0.1155, -0.0008918), (-0.0766, -0.1158, -0.006916), (-0.07974, -0.1126, -0.005033), (-0.08238, -0.1138, -0.01136), (-0.07931, -0.1162, -0.005033), (-0.08216, -0.1157, -0.01136), (-0.08353, -0.1141, -0.01181), (-0.08499, -0.1146, -0.01413), (-0.08335, -0.1156, -0.01181), (-0.08489, -0.1155, -0.01413), (-0.05843, -0.1119, 0.0042), (-0.06228, -0.1123, -0.007209), (-0.07361, -0.1137, 0.0001241), (-0.07767, -0.1142, -0.007328), (-0.0809, -0.1146, -0.004894), (-0.08415, -0.1149, -0.01371), (-0.08502, -0.1151, -0.01346), (-0.08534, -0.1151, -0.0146), (-0.02493, -0.08902, 0.002664), (-0.02796, -0.08787, -0.006862), (-0.02625, -0.09247, 0.002664), (-0.02927, -0.09132, -0.006862), (-0.03752, -0.08423, -0.0008918), (-0.04077, -0.08305, -0.006916), (-0.03883, -0.08768, -0.0008918), (-0.04205, -0.0864, -0.006916), (-0.04332, -0.08208, -0.005033), (-0.04621, -0.0819, -0.01136), (-0.0446, -0.08544, -0.005033), (-0.04688, -0.08365, -0.01136), (-0.04738, -0.08165, -0.01181), (-0.04891, -0.08142, -0.01413), (-0.04792, -0.08306, -0.01181), (-0.04921, -0.08221, -0.01413), (-0.02411, -0.09131, 0.0042), (-0.02773, -0.08993, -0.007209), (-0.03839, -0.08588, 0.0001241), (-0.04222, -0.08442, -0.007328), (-0.04525, -0.08327, -0.004894), (-0.04832, -0.0821, -0.01371), (-0.04913, -0.08179, -0.01346), (-0.04944, -0.08168, -0.0146), (-0.01079, -0.09114, 0.001667), (-0.01381, -0.08999, -0.007859), (-0.0121, -0.09459, 0.001667), (-0.01512, -0.09344, -0.007859), (-0.009958, -0.09343, 0.003202), (-0.01358, -0.09205, -0.008207), (0.08746, -0.08074, -0.005325), (0.06881, -0.08016, -0.005325), (0.06878, -0.08675, 0.0106), (0.08743, -0.08734, 0.0106), (0.06872, -0.1027, 0.0172), (0.08737, -0.1033, 0.0172), (0.06866, -0.1186, 0.0106), (0.08731, -0.1192, 0.0106), (0.06863, -0.1252, -0.005325), (0.08728, -0.1258, -0.005325), (0.06866, -0.1186, -0.01293), (0.08731, -0.1192, -0.01293), (0.06872, -0.1027, -0.01611), (0.08737, -0.1033, -0.01611), (0.06878, -0.08675, -0.01293), (0.08743, -0.08734, -0.01293), (0.07813, -0.08045, -0.005325), (0.07811, -0.08705, 0.0106), (0.07804, -0.103, 0.0172), (0.07798, -0.1189, 0.0106), (0.07796, -0.1255, -0.005325), (0.07798, -0.1189, -0.01293), (0.07804, -0.103, -0.01611), (0.07811, -0.08705, -0.01293), (0.3095, 0.08159, -0.005325), (0.01363, 0.07984, -0.005325), (0.3093, 0.08818, 0.0106), (0.01349, 0.08644, 0.0106), (0.309, 0.1041, 0.0172), (0.01317, 0.1024, 0.0172), (0.3087, 0.12, 0.0106), (0.01284, 0.1183, 0.0106), (0.3085, 0.1266, -0.005325), (0.01271, 0.1249, -0.005325), (0.3087, 0.12, -0.01293), (0.01284, 0.1183, -0.01293), (0.309, 0.1041, -0.01611), (0.01317, 0.1024, -0.01611), (0.3093, 0.08818, -0.01293), (0.01349, 0.08644, -0.01293), (-0.03153, 0.08716, 0.01004), (-0.03139, 0.08087, -0.005163), (-0.03185, 0.1024, 0.01633), (-0.03218, 0.1176, 0.01004), (-0.03231, 0.1238, -0.005163), (-0.03218, 0.1176, -0.01242), (-0.03185, 0.1024, -0.01545), (-0.03153, 0.08716, -0.01242), (-0.06235, 0.08561, 0.007811), (-0.06222, 0.07902, -0.005325), (-0.06268, 0.1015, 0.01325), (-0.063, 0.1175, 0.007811), (-0.06314, 0.1241, -0.005325), (-0.063, 0.1175, -0.01218), (-0.06268, 0.1015, -0.0148), (-0.06235, 0.08561, -0.01218), (-0.08429, 0.08912, 0.002673), (-0.08418, 0.08416, -0.005325), (-0.08453, 0.1011, 0.005986), (-0.08478, 0.1131, 0.002673), (-0.08488, 0.118, -0.005325), (-0.08478, 0.1131, -0.01208), (-0.08453, 0.1011, -0.01367), (-0.08429, 0.08912, -0.01208), (-0.08941, 0.09532, -0.003696), (-0.08936, 0.09297, -0.007483), (-0.08952, 0.101, -0.002127), (-0.08964, 0.1067, -0.003696), (-0.08969, 0.109, -0.007483), (-0.08964, 0.1067, -0.01109), (-0.08952, 0.101, -0.01184), (-0.08941, 0.09532, -0.01109), (-0.09057, 0.1006, -0.007313), (0.002094, 0.08662, 0.01046), (-0.01291, 0.08686, 0.01027), (-0.01324, 0.1024, 0.01669), (0.001768, 0.1024, 0.01698), (0.001307, 0.1246, -0.005284), (-0.0137, 0.1243, -0.00523), (-0.01356, 0.1179, -0.01264), (0.001442, 0.1181, -0.0128), (0.002094, 0.08662, -0.0128), (-0.01291, 0.08686, -0.01264), (-0.01278, 0.08044, -0.00523), (0.002229, 0.0801, -0.005284), (-0.01356, 0.1179, 0.01027), (0.001442, 0.1181, 0.01046), (-0.01324, 0.1024, -0.01572), (0.001768, 0.1024, -0.01594), (-0.05868, 0.0939, 0.002664), (-0.06175, 0.09288, -0.006862), (-0.05984, 0.0974, 0.002664), (-0.06291, 0.09638, -0.006862), (-0.07146, 0.08966, -0.0008918), (-0.07476, 0.08862, -0.006916), (-0.07262, 0.09317, -0.0008918), (-0.07589, 0.09203, -0.006916), (-0.07735, 0.08776, -0.005033), (-0.08024, 0.08771, -0.01136), (-0.07848, 0.09117, -0.005033), (-0.08083, 0.08949, -0.01136), (-0.08142, 0.08751, -0.01181), (-0.08296, 0.08735, -0.01413), (-0.0819, 0.08894, -0.01181), (-0.08323, 0.08815, -0.01413), (-0.05775, 0.09615, 0.0042), (-0.06143, 0.09493, -0.007209), (-0.07226, 0.09134, 0.0001241), (-0.07614, 0.09005, -0.007328), (-0.07923, 0.08903, -0.004894), (-0.08234, 0.088, -0.01371), (-0.08317, 0.08772, -0.01346), (-0.08347, 0.08762, -0.0146), (-0.06205, 0.09812, 0.002664), (-0.06527, 0.09783, -0.006862), (-0.06239, 0.1018, 0.002664), (-0.06562, 0.1015, -0.006862), (-0.07546, 0.09688, -0.0008918), (-0.07891, 0.09662, -0.006916), (-0.0758, 0.1006, -0.0008918), (-0.07924, 0.1002, -0.006916), (-0.08163, 0.09636, -0.005033), (-0.08446, 0.09696, -0.01136), (-0.08196, 0.09994, -0.005033), (-0.08463, 0.09883, -0.01136), (-0.08565, 0.09703, -0.01181), (-0.08719, 0.09722, -0.01413), (-0.08579, 0.09854, -0.01181), (-0.08727, 0.09807, -0.01413), (-0.06064, 0.1001, 0.0042), (-0.0645, 0.09975, -0.007209), (-0.07586, 0.0987, 0.0001241), (-0.07994, 0.09832, -0.007328), (-0.08317, 0.09802, -0.004894), (-0.08644, 0.09772, -0.01371), (-0.08731, 0.09764, -0.01346), (-0.08763, 0.09761, -0.0146), (-0.06267, 0.1023, 0.002664), (-0.0659, 0.1025, -0.006862), (-0.0625, 0.106, 0.002664), (-0.06573, 0.1062, -0.006862), (-0.07612, 0.1029, -0.0008918), (-0.07957, 0.1031, -0.006916), (-0.07595, 0.1066, -0.0008918), (-0.07941, 0.1067, -0.006916), (-0.0823, 0.1033, -0.005033), (-0.08502, 0.1042, -0.01136), (-0.08214, 0.1069, -0.005033), (-0.08494, 0.1061, -0.01136), (-0.08619, 0.1045, -0.01181), (-0.08769, 0.1049, -0.01413), (-0.08613, 0.106, -0.01181), (-0.08765, 0.1057, -0.01413), (-0.061, 0.1041, 0.0042), (-0.06487, 0.1043, -0.007209), (-0.07626, 0.1048, 0.0001241), (-0.08036, 0.105, -0.007328), (-0.0836, 0.1051, -0.004894), (-0.08688, 0.1053, -0.01371), (-0.08775, 0.1053, -0.01346), (-0.08807, 0.1053, -0.0146), (-0.06023, 0.1102, 0.002664), (-0.06344, 0.1106, -0.006862), (-0.05979, 0.1139, 0.002664), (-0.063, 0.1143, -0.006862), (-0.0736, 0.1118, -0.0008918), (-0.07703, 0.1123, -0.006916), (-0.07316, 0.1155, -0.0008918), (-0.0766, 0.1158, -0.006916), (-0.07974, 0.1126, -0.005033), (-0.08238, 0.1138, -0.01136), (-0.07931, 0.1162, -0.005033), (-0.08216, 0.1157, -0.01136), (-0.08353, 0.1141, -0.01181), (-0.08499, 0.1146, -0.01413), (-0.08335, 0.1156, -0.01181), (-0.08489, 0.1155, -0.01413), (-0.05843, 0.1119, 0.0042), (-0.06228, 0.1123, -0.007209), (-0.07361, 0.1137, 0.0001241), (-0.07767, 0.1142, -0.007328), (-0.0809, 0.1146, -0.004894), (-0.08415, 0.1149, -0.01371), (-0.08502, 0.1151, -0.01346), (-0.08534, 0.1151, -0.0146), (-0.02493, 0.08902, 0.002664), (-0.02796, 0.08787, -0.006862), (-0.02625, 0.09247, 0.002664), (-0.02927, 0.09132, -0.006862), (-0.03752, 0.08423, -0.0008918), (-0.04077, 0.08305, -0.006916), (-0.03883, 0.08768, -0.0008918), (-0.04205, 0.0864, -0.006916), (-0.04332, 0.08208, -0.005033), (-0.04621, 0.0819, -0.01136), (-0.0446, 0.08544, -0.005033), (-0.04688, 0.08365, -0.01136), (-0.04738, 0.08165, -0.01181), (-0.04891, 0.08142, -0.01413), (-0.04792, 0.08306, -0.01181), (-0.04921, 0.08221, -0.01413), (-0.02411, 0.09131, 0.0042), (-0.02773, 0.08993, -0.007209), (-0.03839, 0.08588, 0.0001241), (-0.04222, 0.08442, -0.007328), (-0.04525, 0.08327, -0.004894), (-0.04832, 0.0821, -0.01371), (-0.04913, 0.08179, -0.01346), (-0.04944, 0.08168, -0.0146), (-0.01079, 0.09114, 0.001667), (-0.01381, 0.08999, -0.007859), (-0.0121, 0.09459, 0.001667), (-0.01512, 0.09344, -0.007859), (-0.009958, 0.09343, 0.003202), (-0.01358, 0.09205, -0.008207), (0.08746, 0.08074, -0.005325), (0.06881, 0.08016, -0.005325), (0.06878, 0.08675, 0.0106), (0.08743, 0.08734, 0.0106), (0.06872, 0.1027, 0.0172), (0.08737, 0.1033, 0.0172), (0.06866, 0.1186, 0.0106), (0.08731, 0.1192, 0.0106), (0.06863, 0.1252, -0.005325), (0.08728, 0.1258, -0.005325), (0.06866, 0.1186, -0.01293), (0.08731, 0.1192, -0.01293), (0.06872, 0.1027, -0.01611), (0.08737, 0.1033, -0.01611), (0.06878, 0.08675, -0.01293), (0.08743, 0.08734, -0.01293), (0.07813, 0.08045, -0.005325), (0.07811, 0.08705, 0.0106), (0.07804, 0.103, 0.0172), (0.07798, 0.1189, 0.0106), (0.07796, 0.1255, -0.005325), (0.07798, 0.1189, -0.01293), (0.07804, 0.103, -0.01611), (0.07811, 0.08705, -0.01293)], [], [(192, 1, 3, 193), (193, 3, 5, 195), (195, 5, 7, 197), (197, 7, 9, 199), (199, 9, 11, 201), (201, 11, 13, 203), (51, 50, 16, 18), (203, 13, 15, 205), (205, 15, 1, 192), (0, 2, 4, 6, 8, 10, 12, 14), (22, 21, 29, 30), (55, 54, 20, 21), (59, 58, 23, 17), (50, 59, 17, 16), (61, 51, 18, 19), (63, 55, 21, 22), (54, 61, 19, 20), (58, 63, 22, 23), (24, 25, 33, 32), (20, 19, 27, 28), (18, 16, 24, 26), (23, 22, 30, 31), (21, 20, 28, 29), (19, 18, 26, 27), (16, 17, 25, 24), (17, 23, 31, 25), (39, 38, 46, 47), (25, 31, 39, 33), (30, 29, 37, 38), (28, 27, 35, 36), (26, 24, 32, 34), (31, 30, 38, 39), (29, 28, 36, 37), (27, 26, 34, 35), (42, 40, 48), (37, 36, 44, 45), (35, 34, 42, 43), (32, 33, 41, 40), (33, 39, 47, 41), (38, 37, 45, 46), (36, 35, 43, 44), (34, 32, 40, 42), (47, 46, 48), (45, 44, 48), (43, 42, 48), (40, 41, 48), (41, 47, 48), (46, 45, 48), (44, 43, 48), (15, 13, 64, 57), (57, 64, 63, 58), (9, 7, 62, 53), (53, 62, 61, 54), (13, 11, 56, 64), (64, 56, 55, 63), (7, 5, 52, 62), (62, 52, 51, 61), (3, 1, 60, 49), (49, 60, 59, 50), (1, 15, 57, 60), (60, 57, 58, 59), (11, 9, 53, 56), (56, 53, 54, 55), (5, 3, 49, 52), (52, 49, 50, 51), (81, 83, 71, 67), (84, 82, 68, 72), (68, 67, 71, 72), (70, 69, 65, 66), (84, 72, 76, 86), (76, 75, 79, 80), (83, 69, 73, 85), (72, 71, 75, 76), (69, 70, 74, 73), (88, 87, 77, 78), (73, 74, 78, 77), (86, 76, 80, 88), (85, 73, 77, 87), (75, 85, 87, 79), (74, 86, 88, 78), (80, 79, 87, 88), (71, 83, 85, 75), (70, 84, 86, 74), (70, 66, 82, 84), (65, 69, 83, 81), (105, 107, 95, 91), (108, 106, 92, 96), (92, 91, 95, 96), (94, 93, 89, 90), (108, 96, 100, 110), (100, 99, 103, 104), (107, 93, 97, 109), (96, 95, 99, 100), (93, 94, 98, 97), (112, 111, 101, 102), (97, 98, 102, 101), (110, 100, 104, 112), (109, 97, 101, 111), (99, 109, 111, 103), (98, 110, 112, 102), (104, 103, 111, 112), (95, 107, 109, 99), (94, 108, 110, 98), (94, 90, 106, 108), (89, 93, 107, 105), (129, 131, 119, 115), (132, 130, 116, 120), (116, 115, 119, 120), (118, 117, 113, 114), (132, 120, 124, 134), (124, 123, 127, 128), (131, 117, 121, 133), (120, 119, 123, 124), (117, 118, 122, 121), (136, 135, 125, 126), (121, 122, 126, 125), (134, 124, 128, 136), (133, 121, 125, 135), (123, 133, 135, 127), (122, 134, 136, 126), (128, 127, 135, 136), (119, 131, 133, 123), (118, 132, 134, 122), (118, 114, 130, 132), (113, 117, 131, 129), (153, 155, 143, 139), (156, 154, 140, 144), (140, 139, 143, 144), (142, 141, 137, 138), (156, 144, 148, 158), (148, 147, 151, 152), (155, 141, 145, 157), (144, 143, 147, 148), (141, 142, 146, 145), (160, 159, 149, 150), (145, 146, 150, 149), (158, 148, 152, 160), (157, 145, 149, 159), (147, 157, 159, 151), (146, 158, 160, 150), (152, 151, 159, 160), (143, 155, 157, 147), (142, 156, 158, 146), (142, 138, 154, 156), (137, 141, 155, 153), (177, 179, 167, 163), (180, 178, 164, 168), (164, 163, 167, 168), (166, 165, 161, 162), (180, 168, 172, 182), (172, 171, 175, 176), (179, 165, 169, 181), (168, 167, 171, 172), (165, 166, 170, 169), (184, 183, 173, 174), (169, 170, 174, 173), (182, 172, 176, 184), (181, 169, 173, 183), (171, 181, 183, 175), (170, 182, 184, 174), (176, 175, 183, 184), (167, 179, 181, 171), (166, 180, 182, 170), (166, 162, 178, 180), (161, 165, 179, 177), (161, 177, 189, 185), (178, 162, 186, 190), (163, 164, 188, 187), (164, 178, 190, 188), (162, 161, 185, 186), (177, 163, 187, 189), (14, 206, 191, 0), (214, 205, 192, 207), (12, 204, 206, 14), (213, 203, 205, 214), (10, 202, 204, 12), (212, 201, 203, 213), (8, 200, 202, 10), (211, 199, 201, 212), (6, 198, 200, 8), (210, 197, 199, 211), (4, 196, 198, 6), (209, 195, 197, 210), (2, 194, 196, 4), (208, 193, 195, 209), (0, 191, 194, 2), (207, 192, 193, 208), (191, 207, 208, 194), (194, 208, 209, 196), (196, 209, 210, 198), (198, 210, 211, 200), (200, 211, 212, 202), (202, 212, 213, 204), (204, 213, 214, 206), (206, 214, 207, 191), (407, 408, 218, 216), (408, 410, 220, 218), (410, 412, 222, 220), (412, 414, 224, 222), (414, 416, 226, 224), (416, 418, 228, 226), (266, 233, 231, 265), (418, 420, 230, 228), (420, 407, 216, 230), (215, 229, 227, 225, 223, 221, 219, 217), (237, 245, 244, 236), (270, 236, 235, 269), (274, 232, 238, 273), (265, 231, 232, 274), (276, 234, 233, 266), (278, 237, 236, 270), (269, 235, 234, 276), (273, 238, 237, 278), (239, 247, 248, 240), (235, 243, 242, 234), (233, 241, 239, 231), (238, 246, 245, 237), (236, 244, 243, 235), (234, 242, 241, 233), (231, 239, 240, 232), (232, 240, 246, 238), (254, 262, 261, 253), (240, 248, 254, 246), (245, 253, 252, 244), (243, 251, 250, 242), (241, 249, 247, 239), (246, 254, 253, 245), (244, 252, 251, 243), (242, 250, 249, 241), (257, 263, 255), (252, 260, 259, 251), (250, 258, 257, 249), (247, 255, 256, 248), (248, 256, 262, 254), (253, 261, 260, 252), (251, 259, 258, 250), (249, 257, 255, 247), (262, 263, 261), (260, 263, 259), (258, 263, 257), (255, 263, 256), (256, 263, 262), (261, 263, 260), (259, 263, 258), (230, 272, 279, 228), (272, 273, 278, 279), (224, 268, 277, 222), (268, 269, 276, 277), (228, 279, 271, 226), (279, 278, 270, 271), (222, 277, 267, 220), (277, 276, 266, 267), (218, 264, 275, 216), (264, 265, 274, 275), (216, 275, 272, 230), (275, 274, 273, 272), (226, 271, 268, 224), (271, 270, 269, 268), (220, 267, 264, 218), (267, 266, 265, 264), (296, 282, 286, 298), (299, 287, 283, 297), (283, 287, 286, 282), (285, 281, 280, 284), (299, 301, 291, 287), (291, 295, 294, 290), (298, 300, 288, 284), (287, 291, 290, 286), (284, 288, 289, 285), (303, 293, 292, 302), (288, 292, 293, 289), (301, 303, 295, 291), (300, 302, 292, 288), (290, 294, 302, 300), (289, 293, 303, 301), (295, 303, 302, 294), (286, 290, 300, 298), (285, 289, 301, 299), (285, 299, 297, 281), (280, 296, 298, 284), (320, 306, 310, 322), (323, 311, 307, 321), (307, 311, 310, 306), (309, 305, 304, 308), (323, 325, 315, 311), (315, 319, 318, 314), (322, 324, 312, 308), (311, 315, 314, 310), (308, 312, 313, 309), (327, 317, 316, 326), (312, 316, 317, 313), (325, 327, 319, 315), (324, 326, 316, 312), (314, 318, 326, 324), (313, 317, 327, 325), (319, 327, 326, 318), (310, 314, 324, 322), (309, 313, 325, 323), (309, 323, 321, 305), (304, 320, 322, 308), (344, 330, 334, 346), (347, 335, 331, 345), (331, 335, 334, 330), (333, 329, 328, 332), (347, 349, 339, 335), (339, 343, 342, 338), (346, 348, 336, 332), (335, 339, 338, 334), (332, 336, 337, 333), (351, 341, 340, 350), (336, 340, 341, 337), (349, 351, 343, 339), (348, 350, 340, 336), (338, 342, 350, 348), (337, 341, 351, 349), (343, 351, 350, 342), (334, 338, 348, 346), (333, 337, 349, 347), (333, 347, 345, 329), (328, 344, 346, 332), (368, 354, 358, 370), (371, 359, 355, 369), (355, 359, 358, 354), (357, 353, 352, 356), (371, 373, 363, 359), (363, 367, 366, 362), (370, 372, 360, 356), (359, 363, 362, 358), (356, 360, 361, 357), (375, 365, 364, 374), (360, 364, 365, 361), (373, 375, 367, 363), (372, 374, 364, 360), (362, 366, 374, 372), (361, 365, 375, 373), (367, 375, 374, 366), (358, 362, 372, 370), (357, 361, 373, 371), (357, 371, 369, 353), (352, 368, 370, 356), (392, 378, 382, 394), (395, 383, 379, 393), (379, 383, 382, 378), (381, 377, 376, 380), (395, 397, 387, 383), (387, 391, 390, 386), (394, 396, 384, 380), (383, 387, 386, 382), (380, 384, 385, 381), (399, 389, 388, 398), (384, 388, 389, 385), (397, 399, 391, 387), (396, 398, 388, 384), (386, 390, 398, 396), (385, 389, 399, 397), (391, 399, 398, 390), (382, 386, 396, 394), (381, 385, 397, 395), (381, 395, 393, 377), (376, 392, 394, 380), (376, 400, 404, 392), (393, 405, 401, 377), (378, 402, 403, 379), (379, 403, 405, 393), (377, 401, 400, 376), (392, 404, 402, 378), (229, 215, 406, 421), (429, 422, 407, 420), (227, 229, 421, 419), (428, 429, 420, 418), (225, 227, 419, 417), (427, 428, 418, 416), (223, 225, 417, 415), (426, 427, 416, 414), (221, 223, 415, 413), (425, 426, 414, 412), (219, 221, 413, 411), (424, 425, 412, 410), (217, 219, 411, 409), (423, 424, 410, 408), (215, 217, 409, 406), (422, 423, 408, 407), (406, 409, 423, 422), (409, 411, 424, 423), (411, 413, 425, 424), (413, 415, 426, 425), (415, 417, 427, 426), (417, 419, 428, 427), (419, 421, 429, 428), (421, 406, 422, 429)])
me_cube_002.polygons.foreach_set('use_smooth', [1, 1, 1, 1, 1, 1, 1, 1, 1, 0, 1, 1, 1, 1, 1, 1, 1, 1, 1, 1, 1, 1, 1, 1, 1, 1, 1, 1, 1, 1, 1, 1, 1, 1, 1, 1, 1, 1, 1, 1, 1, 1, 1, 1, 1, 1, 1, 1, 1, 1, 1, 1, 1, 1, 1, 1, 1, 1, 1, 1, 1, 1, 1, 1, 1, 0, 0, 0, 0, 0, 0, 0, 0, 0, 0, 0, 0, 0, 0, 0, 0, 0, 0, 0, 0, 0, 0, 0, 0, 0, 0, 0, 0, 0, 0, 0, 0, 0, 0, 0, 0, 0, 0, 0, 0, 0, 0, 0, 0, 0, 0, 0, 0, 0, 0, 0, 0, 0, 0, 0, 0, 0, 0, 0, 0, 0, 0, 0, 0, 0, 0, 0, 0, 0, 0, 0, 0, 0, 0, 0, 0, 0, 0, 0, 0, 0, 0, 0, 0, 0, 0, 0, 0, 0, 0, 0, 0, 0, 0, 0, 0, 0, 0, 0, 0, 0, 0, 0, 0, 0, 0, 1, 1, 1, 1, 1, 1, 1, 1, 1, 1, 1, 1, 1, 1, 1, 1, 1, 1, 1, 1, 1, 1, 1, 1, 1, 1, 1, 1, 1, 1, 1, 1, 1, 0, 1, 1, 1, 1, 1, 1, 1, 1, 1, 1, 1, 1, 1, 1, 1, 1, 1, 1, 1, 1, 1, 1, 1, 1, 1, 1, 1, 1, 1, 1, 1, 1, 1, 1, 1, 1, 1, 1, 1, 1, 1, 1, 1, 1, 1, 1, 1, 1, 1, 1, 1, 1, 1, 1, 1, 0, 0, 0, 0, 0, 0, 0, 0, 0, 0, 0, 0, 0, 0, 0, 0, 0, 0, 0, 0, 0, 0, 0, 0, 0, 0, 0, 0, 0, 0, 0, 0, 0, 0, 0, 0, 0, 0, 0, 0, 0, 0, 0, 0, 0, 0, 0, 0, 0, 0, 0, 0, 0, 0, 0, 0, 0, 0, 0, 0, 0, 0, 0, 0, 0, 0, 0, 0, 0, 0, 0, 0, 0, 0, 0, 0, 0, 0, 0, 0, 0, 0, 0, 0, 0, 0, 0, 0, 0, 0, 0, 0, 0, 0, 0, 0, 0, 0, 0, 0, 0, 0, 0, 0, 0, 0, 1, 1, 1, 1, 1, 1, 1, 1, 1, 1, 1, 1, 1, 1, 1, 1, 1, 1, 1, 1, 1, 1, 1, 1])
_uv = me_cube_002.uv_layers.new(name='UVMap')
_uv.uv.foreach_set('vector', [1.0, 0.9087, 1.0, 1.0, 0.875, 1.0, 0.875, 0.9087, 0.875, 0.9087, 0.875, 1.0, 0.75, 1.0, 0.75, 0.9087, 0.75, 0.9087, 0.75, 1.0, 0.625, 1.0, 0.625, 0.9087, 0.625, 0.9087, 0.625, 1.0, 0.5, 1.0, 0.5, 0.9087, 0.5, 0.9087, 0.5, 1.0, 0.375, 1.0, 0.375, 0.9087, 0.375, 0.9087, 0.375, 1.0, 0.25, 1.0, 0.25, 0.9087, 0.75, 1.0, 0.875, 1.0, 0.875, 1.0, 0.75, 1.0, 0.25, 0.9087, 0.25, 1.0, 0.125, 1.0, 0.125, 0.9087, 0.125, 0.9087, 0.125, 1.0, 0.0, 1.0, 0.0, 0.9087, 0.75, 0.49, 0.9197, 0.4197, 0.99, 0.25, 0.9197, 0.08029, 0.75, 0.01, 0.5803, 0.08029, 0.51, 0.25, 0.5803, 0.4197, 0.25, 1.0, 0.375, 1.0, 0.375, 1.0, 0.25, 1.0, 0.375, 1.0, 0.5, 1.0, 0.5, 1.0, 0.375, 1.0, -0.0001608, 1.0, 0.125, 1.0, 0.125, 1.0, 0.0, 1.0, 0.875, 1.0, 1.0, 1.0, 1.0, 1.0, 0.875, 1.0, 0.625, 1.0, 0.75, 1.0, 0.75, 1.0, 0.625, 1.0, 0.25, 1.0, 0.375, 1.0, 0.375, 1.0, 0.25, 1.0, 0.5, 1.0, 0.625, 1.0, 0.625, 1.0, 0.5, 1.0, 0.125, 1.0, 0.25, 1.0, 0.25, 1.0, 0.125, 1.0, 0.875, 1.0, 1.0, 1.0, 1.0, 1.0, 0.875, 1.0, 0.5, 1.0, 0.625, 1.0, 0.625, 1.0, 0.5, 1.0, 0.75, 1.0, 0.875, 1.0, 0.875, 1.0, 0.75, 1.0, 0.125, 1.0, 0.25, 1.0, 0.25, 1.0, 0.125, 1.0, 0.375, 1.0, 0.5, 1.0, 0.5, 1.0, 0.375, 1.0, 0.625, 1.0, 0.75, 1.0, 0.75, 1.0, 0.625, 1.0, 0.875, 1.0, 1.0, 1.0, 1.0, 1.0, 0.875, 1.0, 0.0, 1.0, 0.125, 1.0, 0.125, 1.0, 0.0, 1.0, 0.125, 1.0, 0.25, 1.0, 0.25, 1.0, 0.125, 1.0, 0.0, 1.0, 0.125, 1.0, 0.125, 1.0, 0.0, 1.0, 0.25, 1.0, 0.375, 1.0, 0.375, 1.0, 0.25, 1.0, 0.5, 1.0, 0.625, 1.0, 0.625, 1.0, 0.5, 1.0, 0.75, 1.0, 0.875, 1.0, 0.875, 1.0, 0.75, 1.0, 0.125, 1.0, 0.25, 1.0, 0.25, 1.0, 0.125, 1.0, 0.375, 1.0, 0.5, 1.0, 0.5, 1.0, 0.375, 1.0, 0.625, 1.0, 0.75, 1.0, 0.75, 1.0, 0.625, 1.0, 0.75, 1.0, 0.875, 1.0, 0.75, 1.0, 0.375, 1.0, 0.5, 1.0, 0.5, 1.0, 0.375, 1.0, 0.625, 1.0, 0.75, 1.0, 0.75, 1.0, 0.625, 1.0, 0.875, 1.0, 1.0, 1.0, 1.0, 1.0, 0.875, 1.0, 0.0, 1.0, 0.125, 1.0, 0.125, 1.0, 0.0, 1.0, 0.25, 1.0, 0.375, 1.0, 0.375, 1.0, 0.25, 1.0, 0.5, 1.0, 0.625, 1.0, 0.625, 1.0, 0.5, 1.0, 0.75, 1.0, 0.875, 1.0, 0.875, 1.0, 0.75, 1.0, 0.125, 1.0, 0.25, 1.0, 0.125, 1.0, 0.375, 1.0, 0.5, 1.0, 0.375, 1.0, 0.625, 1.0, 0.75, 1.0, 0.625, 1.0, 0.875, 1.0, 1.0, 1.0, 0.875, 1.0, 0.0, 1.0, 0.125, 1.0, 0.0, 1.0, 0.25, 1.0, 0.375, 1.0, 0.25, 1.0, 0.5, 1.0, 0.625, 1.0, 0.5, 1.0, 0.125, 1.0, 0.25, 1.0, 0.25, 1.0, 0.125, 1.0, 0.125, 1.0, 0.25, 1.0, 0.25, 1.0, 0.125, 1.0, 0.5, 1.0, 0.625, 1.0, 0.625, 1.0, 0.5, 1.0, 0.5, 1.0, 0.625, 1.0, 0.625, 1.0, 0.5, 1.0, 0.25, 1.0, 0.375, 1.0, 0.375, 1.0, 0.25, 1.0, 0.25, 1.0, 0.375, 1.0, 0.375, 1.0, 0.25, 1.0, 0.625, 1.0, 0.75, 1.0, 0.75, 1.0, 0.625, 1.0, 0.625, 1.0, 0.75, 1.0, 0.75, 1.0, 0.625, 1.0, 0.875, 1.0, 1.0, 1.0, 1.0, 1.0, 0.875, 1.0, 0.875, 1.0, 1.0, 1.0, 1.0, 1.0, 0.875, 1.0, 0.0, 1.0, 0.125, 1.0, 0.125, 1.0, -0.0001577, 1.0, -0.0001577, 1.0, 0.125, 1.0, 0.125, 1.0, -0.0001608, 1.0, 0.375, 1.0, 0.5, 1.0, 0.5, 1.0, 0.375, 1.0, 0.375, 1.0, 0.5, 1.0, 0.5, 1.0, 0.375, 1.0, 0.75, 1.0, 0.875, 1.0, 0.875, 1.0, 0.75, 1.0, 0.75, 1.0, 0.875, 1.0, 0.875, 1.0, 0.75, 1.0, 0.375, 0.125, 0.625, 0.125, 0.625, 0.25, 0.375, 0.25, 0.375, 0.375, 0.625, 0.375, 0.625, 0.5, 0.375, 0.5, 0.375, 0.5, 0.625, 0.5, 0.625, 0.75, 0.375, 0.75, 0.125, 0.5, 0.375, 0.5, 0.375, 0.75, 0.125, 0.75, 0.375, 0.375, 0.375, 0.5, 0.375, 0.5, 0.375, 0.375, 0.375, 0.75, 0.625, 0.75, 0.625, 0.75, 0.375, 0.75, 0.625, 0.125, 0.625, 0.0, 0.625, 0.0, 0.625, 0.125, 0.375, 0.75, 0.625, 0.75, 0.625, 0.75, 0.375, 0.75, 0.375, 0.5, 0.125, 0.5, 0.125, 0.5, 0.375, 0.5, 0.625, 0.625, 0.875, 0.625, 0.875, 0.75, 0.625, 0.75, 0.375, 0.5, 0.125, 0.5, 0.125, 0.5, 0.375, 0.5, 0.375, 0.375, 0.375, 0.5, 0.375, 0.5, 0.375, 0.375, 0.625, 0.125, 0.625, 0.0, 0.625, 0.0, 0.625, 0.125, 0.625, 0.25, 0.625, 0.125, 0.625, 0.125, 0.625, 0.25, 0.375, 0.25, 0.375, 0.375, 0.375, 0.375, 0.375, 0.25, 0.625, 0.5, 0.875, 0.5, 0.875, 0.625, 0.625, 0.625, 0.625, 0.25, 0.625, 0.125, 0.625, 0.125, 0.625, 0.25, 0.375, 0.25, 0.375, 0.375, 0.375, 0.375, 0.375, 0.25, 0.375, 0.25, 0.625, 0.25, 0.625, 0.375, 0.375, 0.375, 0.375, 0.0, 0.625, 0.0, 0.625, 0.125, 0.375, 0.125, 0.375, 0.125, 0.625, 0.125, 0.625, 0.25, 0.375, 0.25, 0.375, 0.375, 0.625, 0.375, 0.625, 0.5, 0.375, 0.5, 0.375, 0.5, 0.625, 0.5, 0.625, 0.75, 0.375, 0.75, 0.125, 0.5, 0.375, 0.5, 0.375, 0.75, 0.125, 0.75, 0.375, 0.375, 0.375, 0.5, 0.375, 0.5, 0.375, 0.375, 0.375, 0.75, 0.625, 0.75, 0.625, 0.75, 0.375, 0.75, 0.625, 0.125, 0.625, 0.0, 0.625, 0.0, 0.625, 0.125, 0.375, 0.75, 0.625, 0.75, 0.625, 0.75, 0.375, 0.75, 0.375, 0.5, 0.125, 0.5, 0.125, 0.5, 0.375, 0.5, 0.625, 0.625, 0.875, 0.625, 0.875, 0.75, 0.625, 0.75, 0.375, 0.5, 0.125, 0.5, 0.125, 0.5, 0.375, 0.5, 0.375, 0.375, 0.375, 0.5, 0.375, 0.5, 0.375, 0.375, 0.625, 0.125, 0.625, 0.0, 0.625, 0.0, 0.625, 0.125, 0.625, 0.25, 0.625, 0.125, 0.625, 0.125, 0.625, 0.25, 0.375, 0.25, 0.375, 0.375, 0.375, 0.375, 0.375, 0.25, 0.625, 0.5, 0.875, 0.5, 0.875, 0.625, 0.625, 0.625, 0.625, 0.25, 0.625, 0.125, 0.625, 0.125, 0.625, 0.25, 0.375, 0.25, 0.375, 0.375, 0.375, 0.375, 0.375, 0.25, 0.375, 0.25, 0.625, 0.25, 0.625, 0.375, 0.375, 0.375, 0.375, 0.0, 0.625, 0.0, 0.625, 0.125, 0.375, 0.125, 0.375, 0.125, 0.625, 0.125, 0.625, 0.25, 0.375, 0.25, 0.375, 0.375, 0.625, 0.375, 0.625, 0.5, 0.375, 0.5, 0.375, 0.5, 0.625, 0.5, 0.625, 0.75, 0.375, 0.75, 0.125, 0.5, 0.375, 0.5, 0.375, 0.75, 0.125, 0.75, 0.375, 0.375, 0.375, 0.5, 0.375, 0.5, 0.375, 0.375, 0.375, 0.75, 0.625, 0.75, 0.625, 0.75, 0.375, 0.75, 0.625, 0.125, 0.625, 0.0, 0.625, 0.0, 0.625, 0.125, 0.375, 0.75, 0.625, 0.75, 0.625, 0.75, 0.375, 0.75, 0.375, 0.5, 0.125, 0.5, 0.125, 0.5, 0.375, 0.5, 0.625, 0.625, 0.875, 0.625, 0.875, 0.75, 0.625, 0.75, 0.375, 0.5, 0.125, 0.5, 0.125, 0.5, 0.375, 0.5, 0.375, 0.375, 0.375, 0.5, 0.375, 0.5, 0.375, 0.375, 0.625, 0.125, 0.625, 0.0, 0.625, 0.0, 0.625, 0.125, 0.625, 0.25, 0.625, 0.125, 0.625, 0.125, 0.625, 0.25, 0.375, 0.25, 0.375, 0.375, 0.375, 0.375, 0.375, 0.25, 0.625, 0.5, 0.875, 0.5, 0.875, 0.625, 0.625, 0.625, 0.625, 0.25, 0.625, 0.125, 0.625, 0.125, 0.625, 0.25, 0.375, 0.25, 0.375, 0.375, 0.375, 0.375, 0.375, 0.25, 0.375, 0.25, 0.625, 0.25, 0.625, 0.375, 0.375, 0.375, 0.375, 0.0, 0.625, 0.0, 0.625, 0.125, 0.375, 0.125, 0.375, 0.125, 0.625, 0.125, 0.625, 0.25, 0.375, 0.25, 0.375, 0.375, 0.625, 0.375, 0.625, 0.5, 0.375, 0.5, 0.375, 0.5, 0.625, 0.5, 0.625, 0.75, 0.375, 0.75, 0.125, 0.5, 0.375, 0.5, 0.375, 0.75, 0.125, 0.75, 0.375, 0.375, 0.375, 0.5, 0.375, 0.5, 0.375, 0.375, 0.375, 0.75, 0.625, 0.75, 0.625, 0.75, 0.375, 0.75, 0.625, 0.125, 0.625, 0.0, 0.625, 0.0, 0.625, 0.125, 0.375, 0.75, 0.625, 0.75, 0.625, 0.75, 0.375, 0.75, 0.375, 0.5, 0.125, 0.5, 0.125, 0.5, 0.375, 0.5, 0.625, 0.625, 0.875, 0.625, 0.875, 0.75, 0.625, 0.75, 0.375, 0.5, 0.125, 0.5, 0.125, 0.5, 0.375, 0.5, 0.375, 0.375, 0.375, 0.5, 0.375, 0.5, 0.375, 0.375, 0.625, 0.125, 0.625, 0.0, 0.625, 0.0, 0.625, 0.125, 0.625, 0.25, 0.625, 0.125, 0.625, 0.125, 0.625, 0.25, 0.375, 0.25, 0.375, 0.375, 0.375, 0.375, 0.375, 0.25, 0.625, 0.5, 0.875, 0.5, 0.875, 0.625, 0.625, 0.625, 0.625, 0.25, 0.625, 0.125, 0.625, 0.125, 0.625, 0.25, 0.375, 0.25, 0.375, 0.375, 0.375, 0.375, 0.375, 0.25, 0.375, 0.25, 0.625, 0.25, 0.625, 0.375, 0.375, 0.375, 0.375, 0.0, 0.625, 0.0, 0.625, 0.125, 0.375, 0.125, 0.375, 0.125, 0.625, 0.125, 0.625, 0.25, 0.375, 0.25, 0.375, 0.375, 0.625, 0.375, 0.625, 0.5, 0.375, 0.5, 0.375, 0.5, 0.625, 0.5, 0.625, 0.75, 0.375, 0.75, 0.125, 0.5, 0.375, 0.5, 0.375, 0.75, 0.125, 0.75, 0.375, 0.375, 0.375, 0.5, 0.375, 0.5, 0.375, 0.375, 0.375, 0.75, 0.625, 0.75, 0.625, 0.75, 0.375, 0.75, 0.625, 0.125, 0.625, 0.0, 0.625, 0.0, 0.625, 0.125, 0.375, 0.75, 0.625, 0.75, 0.625, 0.75, 0.375, 0.75, 0.375, 0.5, 0.125, 0.5, 0.125, 0.5, 0.375, 0.5, 0.625, 0.625, 0.875, 0.625, 0.875, 0.75, 0.625, 0.75, 0.375, 0.5, 0.125, 0.5, 0.125, 0.5, 0.375, 0.5, 0.375, 0.375, 0.375, 0.5, 0.375, 0.5, 0.375, 0.375, 0.625, 0.125, 0.625, 0.0, 0.625, 0.0, 0.625, 0.125, 0.625, 0.25, 0.625, 0.125, 0.625, 0.125, 0.625, 0.25, 0.375, 0.25, 0.375, 0.375, 0.375, 0.375, 0.375, 0.25, 0.625, 0.5, 0.875, 0.5, 0.875, 0.625, 0.625, 0.625, 0.625, 0.25, 0.625, 0.125, 0.625, 0.125, 0.625, 0.25, 0.375, 0.25, 0.375, 0.375, 0.375, 0.375, 0.375, 0.25, 0.375, 0.25, 0.625, 0.25, 0.625, 0.375, 0.375, 0.375, 0.375, 0.0, 0.625, 0.0, 0.625, 0.125, 0.375, 0.125, 0.375, 0.0, 0.375, 0.125, 0.375, 0.125, 0.375, 0.0, 0.625, 0.375, 0.625, 0.25, 0.625, 0.25, 0.625, 0.375, 0.625, 0.5, 0.375, 0.5, 0.375, 0.5, 0.625, 0.5, 0.625, 0.5, 0.625, 0.375, 0.625, 0.375, 0.625, 0.5, 0.125, 0.75, 0.375, 0.75, 0.375, 0.75, 0.125, 0.75, 0.375, 0.125, 0.375, 0.25, 0.375, 0.25, 0.375, 0.125, 0.125, 0.5, 0.125, 0.742, 0.0, 0.742, 0.0, 0.5, 0.125, 0.8254, 0.125, 0.9087, 0.0, 0.9087, 0.0, 0.8254, 0.25, 0.5, 0.25, 0.742, 0.125, 0.742, 0.125, 0.5, 0.25, 0.8254, 0.25, 0.9087, 0.125, 0.9087, 0.125, 0.8254, 0.375, 0.5, 0.375, 0.742, 0.25, 0.742, 0.25, 0.5, 0.375, 0.8254, 0.375, 0.9087, 0.25, 0.9087, 0.25, 0.8254, 0.5, 0.5, 0.5, 0.742, 0.375, 0.742, 0.375, 0.5, 0.5, 0.8254, 0.5, 0.9087, 0.375, 0.9087, 0.375, 0.8254, 0.625, 0.5, 0.625, 0.742, 0.5, 0.742, 0.5, 0.5, 0.625, 0.8254, 0.625, 0.9087, 0.5, 0.9087, 0.5, 0.8254, 0.75, 0.5, 0.75, 0.742, 0.625, 0.742, 0.625, 0.5, 0.75, 0.8254, 0.75, 0.9087, 0.625, 0.9087, 0.625, 0.8254, 0.875, 0.5, 0.875, 0.742, 0.75, 0.742, 0.75, 0.5, 0.875, 0.8254, 0.875, 0.9087, 0.75, 0.9087, 0.75, 0.8254, 1.0, 0.5, 1.0, 0.742, 0.875, 0.742, 0.875, 0.5, 1.0, 0.8254, 1.0, 0.9087, 0.875, 0.9087, 0.875, 0.8254, 1.0, 0.742, 1.0, 0.8254, 0.875, 0.8254, 0.875, 0.742, 0.875, 0.742, 0.875, 0.8254, 0.75, 0.8254, 0.75, 0.742, 0.75, 0.742, 0.75, 0.8254, 0.625, 0.8254, 0.625, 0.742, 0.625, 0.742, 0.625, 0.8254, 0.5, 0.8254, 0.5, 0.742, 0.5, 0.742, 0.5, 0.8254, 0.375, 0.8254, 0.375, 0.742, 0.375, 0.742, 0.375, 0.8254, 0.25, 0.8254, 0.25, 0.742, 0.25, 0.742, 0.25, 0.8254, 0.125, 0.8254, 0.125, 0.742, 0.125, 0.742, 0.125, 0.8254, 0.0, 0.8254, 0.0, 0.742, 1.0, 0.9087, 0.875, 0.9087, 0.875, 1.0, 1.0, 1.0, 0.875, 0.9087, 0.75, 0.9087, 0.75, 1.0, 0.875, 1.0, 0.75, 0.9087, 0.625, 0.9087, 0.625, 1.0, 0.75, 1.0, 0.625, 0.9087, 0.5, 0.9087, 0.5, 1.0, 0.625, 1.0, 0.5, 0.9087, 0.375, 0.9087, 0.375, 1.0, 0.5, 1.0, 0.375, 0.9087, 0.25, 0.9087, 0.25, 1.0, 0.375, 1.0, 0.75, 1.0, 0.75, 1.0, 0.875, 1.0, 0.875, 1.0, 0.25, 0.9087, 0.125, 0.9087, 0.125, 1.0, 0.25, 1.0, 0.125, 0.9087, 0.0, 0.9087, 0.0, 1.0, 0.125, 1.0, 0.75, 0.49, 0.5803, 0.4197, 0.51, 0.25, 0.5803, 0.08029, 0.75, 0.01, 0.9197, 0.08029, 0.99, 0.25, 0.9197, 0.4197, 0.25, 1.0, 0.25, 1.0, 0.375, 1.0, 0.375, 1.0, 0.375, 1.0, 0.375, 1.0, 0.5, 1.0, 0.5, 1.0, -0.0001608, 1.0, 0.0, 1.0, 0.125, 1.0, 0.125, 1.0, 0.875, 1.0, 0.875, 1.0, 1.0, 1.0, 1.0, 1.0, 0.625, 1.0, 0.625, 1.0, 0.75, 1.0, 0.75, 1.0, 0.25, 1.0, 0.25, 1.0, 0.375, 1.0, 0.375, 1.0, 0.5, 1.0, 0.5, 1.0, 0.625, 1.0, 0.625, 1.0, 0.125, 1.0, 0.125, 1.0, 0.25, 1.0, 0.25, 1.0, 0.875, 1.0, 0.875, 1.0, 1.0, 1.0, 1.0, 1.0, 0.5, 1.0, 0.5, 1.0, 0.625, 1.0, 0.625, 1.0, 0.75, 1.0, 0.75, 1.0, 0.875, 1.0, 0.875, 1.0, 0.125, 1.0, 0.125, 1.0, 0.25, 1.0, 0.25, 1.0, 0.375, 1.0, 0.375, 1.0, 0.5, 1.0, 0.5, 1.0, 0.625, 1.0, 0.625, 1.0, 0.75, 1.0, 0.75, 1.0, 0.875, 1.0, 0.875, 1.0, 1.0, 1.0, 1.0, 1.0, 0.0, 1.0, 0.0, 1.0, 0.125, 1.0, 0.125, 1.0, 0.125, 1.0, 0.125, 1.0, 0.25, 1.0, 0.25, 1.0, 0.0, 1.0, 0.0, 1.0, 0.125, 1.0, 0.125, 1.0, 0.25, 1.0, 0.25, 1.0, 0.375, 1.0, 0.375, 1.0, 0.5, 1.0, 0.5, 1.0, 0.625, 1.0, 0.625, 1.0, 0.75, 1.0, 0.75, 1.0, 0.875, 1.0, 0.875, 1.0, 0.125, 1.0, 0.125, 1.0, 0.25, 1.0, 0.25, 1.0, 0.375, 1.0, 0.375, 1.0, 0.5, 1.0, 0.5, 1.0, 0.625, 1.0, 0.625, 1.0, 0.75, 1.0, 0.75, 1.0, 0.75, 1.0, 0.75, 1.0, 0.875, 1.0, 0.375, 1.0, 0.375, 1.0, 0.5, 1.0, 0.5, 1.0, 0.625, 1.0, 0.625, 1.0, 0.75, 1.0, 0.75, 1.0, 0.875, 1.0, 0.875, 1.0, 1.0, 1.0, 1.0, 1.0, 0.0, 1.0, 0.0, 1.0, 0.125, 1.0, 0.125, 1.0, 0.25, 1.0, 0.25, 1.0, 0.375, 1.0, 0.375, 1.0, 0.5, 1.0, 0.5, 1.0, 0.625, 1.0, 0.625, 1.0, 0.75, 1.0, 0.75, 1.0, 0.875, 1.0, 0.875, 1.0, 0.125, 1.0, 0.125, 1.0, 0.25, 1.0, 0.375, 1.0, 0.375, 1.0, 0.5, 1.0, 0.625, 1.0, 0.625, 1.0, 0.75, 1.0, 0.875, 1.0, 0.875, 1.0, 1.0, 1.0, 0.0, 1.0, 0.0, 1.0, 0.125, 1.0, 0.25, 1.0, 0.25, 1.0, 0.375, 1.0, 0.5, 1.0, 0.5, 1.0, 0.625, 1.0, 0.125, 1.0, 0.125, 1.0, 0.25, 1.0, 0.25, 1.0, 0.125, 1.0, 0.125, 1.0, 0.25, 1.0, 0.25, 1.0, 0.5, 1.0, 0.5, 1.0, 0.625, 1.0, 0.625, 1.0, 0.5, 1.0, 0.5, 1.0, 0.625, 1.0, 0.625, 1.0, 0.25, 1.0, 0.25, 1.0, 0.375, 1.0, 0.375, 1.0, 0.25, 1.0, 0.25, 1.0, 0.375, 1.0, 0.375, 1.0, 0.625, 1.0, 0.625, 1.0, 0.75, 1.0, 0.75, 1.0, 0.625, 1.0, 0.625, 1.0, 0.75, 1.0, 0.75, 1.0, 0.875, 1.0, 0.875, 1.0, 1.0, 1.0, 1.0, 1.0, 0.875, 1.0, 0.875, 1.0, 1.0, 1.0, 1.0, 1.0, 0.0, 1.0, -0.0001577, 1.0, 0.125, 1.0, 0.125, 1.0, -0.0001577, 1.0, -0.0001608, 1.0, 0.125, 1.0, 0.125, 1.0, 0.375, 1.0, 0.375, 1.0, 0.5, 1.0, 0.5, 1.0, 0.375, 1.0, 0.375, 1.0, 0.5, 1.0, 0.5, 1.0, 0.75, 1.0, 0.75, 1.0, 0.875, 1.0, 0.875, 1.0, 0.75, 1.0, 0.75, 1.0, 0.875, 1.0, 0.875, 1.0, 0.375, 0.125, 0.375, 0.25, 0.625, 0.25, 0.625, 0.125, 0.375, 0.375, 0.375, 0.5, 0.625, 0.5, 0.625, 0.375, 0.375, 0.5, 0.375, 0.75, 0.625, 0.75, 0.625, 0.5, 0.125, 0.5, 0.125, 0.75, 0.375, 0.75, 0.375, 0.5, 0.375, 0.375, 0.375, 0.375, 0.375, 0.5, 0.375, 0.5, 0.375, 0.75, 0.375, 0.75, 0.625, 0.75, 0.625, 0.75, 0.625, 0.125, 0.625, 0.125, 0.625, 0.0, 0.625, 0.0, 0.375, 0.75, 0.375, 0.75, 0.625, 0.75, 0.625, 0.75, 0.375, 0.5, 0.375, 0.5, 0.125, 0.5, 0.125, 0.5, 0.625, 0.625, 0.625, 0.75, 0.875, 0.75, 0.875, 0.625, 0.375, 0.5, 0.375, 0.5, 0.125, 0.5, 0.125, 0.5, 0.375, 0.375, 0.375, 0.375, 0.375, 0.5, 0.375, 0.5, 0.625, 0.125, 0.625, 0.125, 0.625, 0.0, 0.625, 0.0, 0.625, 0.25, 0.625, 0.25, 0.625, 0.125, 0.625, 0.125, 0.375, 0.25, 0.375, 0.25, 0.375, 0.375, 0.375, 0.375, 0.625, 0.5, 0.625, 0.625, 0.875, 0.625, 0.875, 0.5, 0.625, 0.25, 0.625, 0.25, 0.625, 0.125, 0.625, 0.125, 0.375, 0.25, 0.375, 0.25, 0.375, 0.375, 0.375, 0.375, 0.375, 0.25, 0.375, 0.375, 0.625, 0.375, 0.625, 0.25, 0.375, 0.0, 0.375, 0.125, 0.625, 0.125, 0.625, 0.0, 0.375, 0.125, 0.375, 0.25, 0.625, 0.25, 0.625, 0.125, 0.375, 0.375, 0.375, 0.5, 0.625, 0.5, 0.625, 0.375, 0.375, 0.5, 0.375, 0.75, 0.625, 0.75, 0.625, 0.5, 0.125, 0.5, 0.125, 0.75, 0.375, 0.75, 0.375, 0.5, 0.375, 0.375, 0.375, 0.375, 0.375, 0.5, 0.375, 0.5, 0.375, 0.75, 0.375, 0.75, 0.625, 0.75, 0.625, 0.75, 0.625, 0.125, 0.625, 0.125, 0.625, 0.0, 0.625, 0.0, 0.375, 0.75, 0.375, 0.75, 0.625, 0.75, 0.625, 0.75, 0.375, 0.5, 0.375, 0.5, 0.125, 0.5, 0.125, 0.5, 0.625, 0.625, 0.625, 0.75, 0.875, 0.75, 0.875, 0.625, 0.375, 0.5, 0.375, 0.5, 0.125, 0.5, 0.125, 0.5, 0.375, 0.375, 0.375, 0.375, 0.375, 0.5, 0.375, 0.5, 0.625, 0.125, 0.625, 0.125, 0.625, 0.0, 0.625, 0.0, 0.625, 0.25, 0.625, 0.25, 0.625, 0.125, 0.625, 0.125, 0.375, 0.25, 0.375, 0.25, 0.375, 0.375, 0.375, 0.375, 0.625, 0.5, 0.625, 0.625, 0.875, 0.625, 0.875, 0.5, 0.625, 0.25, 0.625, 0.25, 0.625, 0.125, 0.625, 0.125, 0.375, 0.25, 0.375, 0.25, 0.375, 0.375, 0.375, 0.375, 0.375, 0.25, 0.375, 0.375, 0.625, 0.375, 0.625, 0.25, 0.375, 0.0, 0.375, 0.125, 0.625, 0.125, 0.625, 0.0, 0.375, 0.125, 0.375, 0.25, 0.625, 0.25, 0.625, 0.125, 0.375, 0.375, 0.375, 0.5, 0.625, 0.5, 0.625, 0.375, 0.375, 0.5, 0.375, 0.75, 0.625, 0.75, 0.625, 0.5, 0.125, 0.5, 0.125, 0.75, 0.375, 0.75, 0.375, 0.5, 0.375, 0.375, 0.375, 0.375, 0.375, 0.5, 0.375, 0.5, 0.375, 0.75, 0.375, 0.75, 0.625, 0.75, 0.625, 0.75, 0.625, 0.125, 0.625, 0.125, 0.625, 0.0, 0.625, 0.0, 0.375, 0.75, 0.375, 0.75, 0.625, 0.75, 0.625, 0.75, 0.375, 0.5, 0.375, 0.5, 0.125, 0.5, 0.125, 0.5, 0.625, 0.625, 0.625, 0.75, 0.875, 0.75, 0.875, 0.625, 0.375, 0.5, 0.375, 0.5, 0.125, 0.5, 0.125, 0.5, 0.375, 0.375, 0.375, 0.375, 0.375, 0.5, 0.375, 0.5, 0.625, 0.125, 0.625, 0.125, 0.625, 0.0, 0.625, 0.0, 0.625, 0.25, 0.625, 0.25, 0.625, 0.125, 0.625, 0.125, 0.375, 0.25, 0.375, 0.25, 0.375, 0.375, 0.375, 0.375, 0.625, 0.5, 0.625, 0.625, 0.875, 0.625, 0.875, 0.5, 0.625, 0.25, 0.625, 0.25, 0.625, 0.125, 0.625, 0.125, 0.375, 0.25, 0.375, 0.25, 0.375, 0.375, 0.375, 0.375, 0.375, 0.25, 0.375, 0.375, 0.625, 0.375, 0.625, 0.25, 0.375, 0.0, 0.375, 0.125, 0.625, 0.125, 0.625, 0.0, 0.375, 0.125, 0.375, 0.25, 0.625, 0.25, 0.625, 0.125, 0.375, 0.375, 0.375, 0.5, 0.625, 0.5, 0.625, 0.375, 0.375, 0.5, 0.375, 0.75, 0.625, 0.75, 0.625, 0.5, 0.125, 0.5, 0.125, 0.75, 0.375, 0.75, 0.375, 0.5, 0.375, 0.375, 0.375, 0.375, 0.375, 0.5, 0.375, 0.5, 0.375, 0.75, 0.375, 0.75, 0.625, 0.75, 0.625, 0.75, 0.625, 0.125, 0.625, 0.125, 0.625, 0.0, 0.625, 0.0, 0.375, 0.75, 0.375, 0.75, 0.625, 0.75, 0.625, 0.75, 0.375, 0.5, 0.375, 0.5, 0.125, 0.5, 0.125, 0.5, 0.625, 0.625, 0.625, 0.75, 0.875, 0.75, 0.875, 0.625, 0.375, 0.5, 0.375, 0.5, 0.125, 0.5, 0.125, 0.5, 0.375, 0.375, 0.375, 0.375, 0.375, 0.5, 0.375, 0.5, 0.625, 0.125, 0.625, 0.125, 0.625, 0.0, 0.625, 0.0, 0.625, 0.25, 0.625, 0.25, 0.625, 0.125, 0.625, 0.125, 0.375, 0.25, 0.375, 0.25, 0.375, 0.375, 0.375, 0.375, 0.625, 0.5, 0.625, 0.625, 0.875, 0.625, 0.875, 0.5, 0.625, 0.25, 0.625, 0.25, 0.625, 0.125, 0.625, 0.125, 0.375, 0.25, 0.375, 0.25, 0.375, 0.375, 0.375, 0.375, 0.375, 0.25, 0.375, 0.375, 0.625, 0.375, 0.625, 0.25, 0.375, 0.0, 0.375, 0.125, 0.625, 0.125, 0.625, 0.0, 0.375, 0.125, 0.375, 0.25, 0.625, 0.25, 0.625, 0.125, 0.375, 0.375, 0.375, 0.5, 0.625, 0.5, 0.625, 0.375, 0.375, 0.5, 0.375, 0.75, 0.625, 0.75, 0.625, 0.5, 0.125, 0.5, 0.125, 0.75, 0.375, 0.75, 0.375, 0.5, 0.375, 0.375, 0.375, 0.375, 0.375, 0.5, 0.375, 0.5, 0.375, 0.75, 0.375, 0.75, 0.625, 0.75, 0.625, 0.75, 0.625, 0.125, 0.625, 0.125, 0.625, 0.0, 0.625, 0.0, 0.375, 0.75, 0.375, 0.75, 0.625, 0.75, 0.625, 0.75, 0.375, 0.5, 0.375, 0.5, 0.125, 0.5, 0.125, 0.5, 0.625, 0.625, 0.625, 0.75, 0.875, 0.75, 0.875, 0.625, 0.375, 0.5, 0.375, 0.5, 0.125, 0.5, 0.125, 0.5, 0.375, 0.375, 0.375, 0.375, 0.375, 0.5, 0.375, 0.5, 0.625, 0.125, 0.625, 0.125, 0.625, 0.0, 0.625, 0.0, 0.625, 0.25, 0.625, 0.25, 0.625, 0.125, 0.625, 0.125, 0.375, 0.25, 0.375, 0.25, 0.375, 0.375, 0.375, 0.375, 0.625, 0.5, 0.625, 0.625, 0.875, 0.625, 0.875, 0.5, 0.625, 0.25, 0.625, 0.25, 0.625, 0.125, 0.625, 0.125, 0.375, 0.25, 0.375, 0.25, 0.375, 0.375, 0.375, 0.375, 0.375, 0.25, 0.375, 0.375, 0.625, 0.375, 0.625, 0.25, 0.375, 0.0, 0.375, 0.125, 0.625, 0.125, 0.625, 0.0, 0.375, 0.0, 0.375, 0.0, 0.375, 0.125, 0.375, 0.125, 0.625, 0.375, 0.625, 0.375, 0.625, 0.25, 0.625, 0.25, 0.625, 0.5, 0.625, 0.5, 0.375, 0.5, 0.375, 0.5, 0.625, 0.5, 0.625, 0.5, 0.625, 0.375, 0.625, 0.375, 0.125, 0.75, 0.125, 0.75, 0.375, 0.75, 0.375, 0.75, 0.375, 0.125, 0.375, 0.125, 0.375, 0.25, 0.375, 0.25, 0.125, 0.5, 0.0, 0.5, 0.0, 0.742, 0.125, 0.742, 0.125, 0.8254, 0.0, 0.8254, 0.0, 0.9087, 0.125, 0.9087, 0.25, 0.5, 0.125, 0.5, 0.125, 0.742, 0.25, 0.742, 0.25, 0.8254, 0.125, 0.8254, 0.125, 0.9087, 0.25, 0.9087, 0.375, 0.5, 0.25, 0.5, 0.25, 0.742, 0.375, 0.742, 0.375, 0.8254, 0.25, 0.8254, 0.25, 0.9087, 0.375, 0.9087, 0.5, 0.5, 0.375, 0.5, 0.375, 0.742, 0.5, 0.742, 0.5, 0.8254, 0.375, 0.8254, 0.375, 0.9087, 0.5, 0.9087, 0.625, 0.5, 0.5, 0.5, 0.5, 0.742, 0.625, 0.742, 0.625, 0.8254, 0.5, 0.8254, 0.5, 0.9087, 0.625, 0.9087, 0.75, 0.5, 0.625, 0.5, 0.625, 0.742, 0.75, 0.742, 0.75, 0.8254, 0.625, 0.8254, 0.625, 0.9087, 0.75, 0.9087, 0.875, 0.5, 0.75, 0.5, 0.75, 0.742, 0.875, 0.742, 0.875, 0.8254, 0.75, 0.8254, 0.75, 0.9087, 0.875, 0.9087, 1.0, 0.5, 0.875, 0.5, 0.875, 0.742, 1.0, 0.742, 1.0, 0.8254, 0.875, 0.8254, 0.875, 0.9087, 1.0, 0.9087, 1.0, 0.742, 0.875, 0.742, 0.875, 0.8254, 1.0, 0.8254, 0.875, 0.742, 0.75, 0.742, 0.75, 0.8254, 0.875, 0.8254, 0.75, 0.742, 0.625, 0.742, 0.625, 0.8254, 0.75, 0.8254, 0.625, 0.742, 0.5, 0.742, 0.5, 0.8254, 0.625, 0.8254, 0.5, 0.742, 0.375, 0.742, 0.375, 0.8254, 0.5, 0.8254, 0.375, 0.742, 0.25, 0.742, 0.25, 0.8254, 0.375, 0.8254, 0.25, 0.742, 0.125, 0.742, 0.125, 0.8254, 0.25, 0.8254, 0.125, 0.742, 0.0, 0.742, 0.0, 0.8254, 0.125, 0.8254])
me_cube_002.materials.append(mat_material)
me_cube_002.use_remesh_preserve_volume = False
me_cube_002.use_remesh_preserve_attributes = False
me_cube_002.use_mirror_vertex_groups = False
me_cube_002.update()
me_wgts_rig = bpy.data.meshes.new('WGTS_rig')
me_wgts_rig.from_pydata([], [], [])
me_wgts_rig.use_remesh_fix_poles = True
me_wgts_rig.use_remesh_preserve_attributes = False
me_wgts_rig.use_mirror_vertex_groups = False
me_wgts_rig.update()
me_wgt_rig_root = bpy.data.meshes.new('WGT-rig_root')
me_wgt_rig_root.from_pydata([(0.7071, 0.7071, 0.0), (0.7071, -0.7071, 0.0), (-0.7071, 0.7071, 0.0), (-0.7071, -0.7071, 0.0), (0.8315, 0.5556, 0.0), (0.8315, -0.5556, 0.0), (-0.8315, 0.5556, 0.0), (-0.8315, -0.5556, 0.0), (0.9239, 0.3827, 0.0), (0.9239, -0.3827, 0.0), (-0.9239, 0.3827, 0.0), (-0.9239, -0.3827, 0.0), (0.9808, 0.1951, 0.0), (0.9808, -0.1951, 0.0), (-0.9808, 0.1951, 0.0), (-0.9808, -0.1951, 0.0), (0.1951, 0.9808, 0.0), (0.1951, -0.9808, 0.0), (-0.1951, 0.9808, 0.0), (-0.1951, -0.9808, 0.0), (0.3827, 0.9239, 0.0), (0.3827, -0.9239, 0.0), (-0.3827, 0.9239, 0.0), (-0.3827, -0.9239, 0.0), (0.5556, 0.8315, 0.0), (0.5556, -0.8315, 0.0), (-0.5556, 0.8315, 0.0), (-0.5556, -0.8315, 0.0), (0.1951, 1.281, 0.0), (0.1951, -1.281, 0.0), (-0.1951, 1.281, 0.0), (-0.1951, -1.281, 0.0), (1.281, 0.1951, 0.0), (1.281, -0.1951, 0.0), (-1.281, 0.1951, 0.0), (-1.281, -0.1951, 0.0), (0.3951, 1.281, 0.0), (0.3951, -1.281, 0.0), (-0.3951, 1.281, 0.0), (-0.3951, -1.281, 0.0), (1.281, 0.3951, 0.0), (1.281, -0.3951, 0.0), (-1.281, 0.3951, 0.0), (-1.281, -0.3951, 0.0), (0.0, 1.581, 0.0), (0.0, -1.581, 0.0), (1.581, 0.0, 0.0), (-1.581, 0.0, 0.0)], [(0, 4), (1, 5), (2, 6), (3, 7), (4, 8), (5, 9), (6, 10), (7, 11), (8, 12), (9, 13), (10, 14), (11, 15), (16, 20), (17, 21), (18, 22), (19, 23), (20, 24), (21, 25), (22, 26), (23, 27), (0, 24), (1, 25), (2, 26), (3, 27), (16, 28), (17, 29), (18, 30), (19, 31), (12, 32), (13, 33), (14, 34), (15, 35), (28, 36), (29, 37), (30, 38), (31, 39), (32, 40), (33, 41), (34, 42), (35, 43), (36, 44), (37, 45), (38, 44), (39, 45), (40, 46), (41, 46), (42, 47), (43, 47)], [])
me_wgt_rig_root.use_remesh_fix_poles = True
me_wgt_rig_root.use_remesh_preserve_attributes = False
me_wgt_rig_root.use_mirror_vertex_groups = False
me_wgt_rig_root.update()
arm_armature = bpy.data.armatures.new('Armature')  # bones are not reproduced

# ---- objects
ob_cube_001 = bpy.data.objects.new('Cube.001', me_cube_001)
ob_claw2_r = bpy.data.objects.new('Claw2.R', me_cube_002)
ob_armature = bpy.data.objects.new('Armature', arm_armature)
ob_camera = bpy.data.objects.new('Camera', cam_camera_001)
ob_wgts_rig = bpy.data.objects.new('WGTS_rig', me_wgts_rig)
ob_wgt_rig_root = bpy.data.objects.new('WGT-rig_root', me_wgt_rig_root)

# ---- transforms, parenting, visibility, modifiers, constraints
ob_cube_001.location = (0.0, 0.0, 0.0)
ob_cube_001.lock_rotations_4d = False
ob_cube_001.empty_display_type = 'ARROWS'
ob_cube_001.lineart.crease_threshold = 0.0
_m = ob_cube_001.modifiers.new('Mirror', 'MIRROR')
_m.use_axis = (False, True, False)
ob_claw2_r.parent = ob_armature
ob_claw2_r.matrix_parent_inverse = Matrix(((7.55e-08, -0.0, 1.0, 0.0), (-0.0, 1.0, -0.0, -0.0), (-1.0, -0.0, 7.55e-08, -0.0), (-0.0, -0.0, -0.0, 1.0)))
ob_claw2_r.location = (0.0, 0.0, 0.0)
ob_claw2_r.lock_rotations_4d = False
ob_claw2_r.empty_display_type = 'ARROWS'
ob_claw2_r.lineart.crease_threshold = 0.0
_vg = ob_claw2_r.vertex_groups.new(name='Root.L')
for _i, _w in zip([0, 2, 4, 6, 8, 10, 12, 14], [0.9999, 0.9999, 0.9999, 0.9999, 0.9999, 0.9999, 0.9999, 0.9999]): _vg.add([_i], _w, 'REPLACE')
_vg = ob_claw2_r.vertex_groups.new(name='Wrist.L')
_vg.add([1, 3, 5, 7, 9, 11, 13, 15, 49, 50, 51, 52, 53, 54, 55, 56, 57, 58, 59, 60, 61, 62, 63, 64], 1.0, 'REPLACE')
_vg = ob_claw2_r.vertex_groups.new(name='Claws.L')
_vg.add([65, 66, 67, 68, 69, 70, 71, 72, 73, 74, 75, 76, 77, 78, 79, 80, 81, 82, 83, 84, 85, 86, 87, 88, 89, 90, 91, 92, 93, 94, 95, 96, 97, 98, 99, 100, 101, 102, 103, 104, 105, 106, 107, 108, 109, 110, 111, 112, 113, 114, 115, 116, 117, 118, 119, 120, 121, 122, 123, 124, 125, 126, 127, 128, 129, 130, 131, 132, 133, 134, 135, 136, 137, 138, 139, 140, 141, 142, 143, 144, 145, 146, 147, 148, 149, 150, 151, 152, 153, 154, 155, 156, 157, 158, 159, 160, 161, 162, 163, 164, 165, 166, 167, 168, 169, 170, 171, 172, 173, 174, 175, 176, 177, 178, 179, 180, 181, 182, 183, 184, 185, 186, 187, 188, 189, 190], 1.0, 'REPLACE')
_vg = ob_claw2_r.vertex_groups.new(name='WristBase.L')
_vg.add([191, 192, 193, 194, 195, 196, 197, 198, 199, 200, 201, 202, 203, 204, 205, 206, 207, 208, 209, 210, 211, 212, 213, 214], 1.0, 'REPLACE')
_vg = ob_claw2_r.vertex_groups.new(name='Paw.L')
_vg.add([16, 17, 18, 19, 20, 21, 22, 23, 24, 25, 26, 27, 28, 29, 30, 31, 32, 33, 34, 35, 36, 37, 38, 39, 40, 41, 42, 43, 44, 45, 46, 47, 48, 65, 66, 67, 68, 69, 70, 71, 72, 73, 74, 75, 76, 77, 78, 79, 80, 81, 82, 83, 84, 85, 86, 87, 88, 89, 90, 91, 92, 93, 94, 95, 96, 97, 98, 99, 100, 101, 102, 103, 104, 105, 106, 107, 108, 109, 110, 111, 112, 113, 114, 115, 116, 117, 118, 119, 120, 121, 122, 123, 124, 125, 126, 127, 128, 129, 130, 131, 132, 133, 134, 135, 136, 137, 138, 139, 140, 141, 142, 143, 144, 145, 146, 147, 148, 149, 150, 151, 152, 153, 154, 155, 156, 157, 158, 159, 160, 161, 162, 163, 164, 165, 166, 167, 168, 169, 170, 171, 172, 173, 174, 175, 176, 177, 178, 179, 180, 181, 182, 183, 184, 185, 186, 187, 188, 189, 190], 1.0, 'REPLACE')
_vg = ob_claw2_r.vertex_groups.new(name='ClawController.L')
_vg = ob_claw2_r.vertex_groups.new(name='Claw2.L')
_vg.add([65, 66, 67, 68, 69, 70, 71, 72, 73, 74, 75, 76, 77, 78, 79, 80, 81, 82, 83, 84, 85, 86, 87, 88], 1.0, 'REPLACE')
_vg = ob_claw2_r.vertex_groups.new(name='Claw3.L')
_vg.add([89, 90, 91, 92, 93, 94, 95, 96, 97, 98, 99, 100, 101, 102, 103, 104, 105, 106, 107, 108, 109, 110, 111, 112], 1.0, 'REPLACE')
_vg = ob_claw2_r.vertex_groups.new(name='Claw4.L')
_vg.add([113, 114, 115, 116, 117, 118, 119, 120, 121, 122, 123, 124, 125, 126, 127, 128, 129, 130, 131, 132, 133, 134, 135, 136], 1.0, 'REPLACE')
_vg = ob_claw2_r.vertex_groups.new(name='Claw5.L')
_vg.add([137, 138, 139, 140, 141, 142, 143, 144, 145, 146, 147, 148, 149, 150, 151, 152, 153, 154, 155, 156, 157, 158, 159, 160], 1.0, 'REPLACE')
_vg = ob_claw2_r.vertex_groups.new(name='Claw1.L')
_vg.add([161, 162, 163, 164, 165, 166, 167, 168, 169, 170, 171, 172, 173, 174, 175, 176, 177, 178, 179, 180, 181, 182, 183, 184, 185, 186, 187, 188, 189, 190], 1.0, 'REPLACE')
_vg = ob_claw2_r.vertex_groups.new(name='Claw1.R')
_vg.add([376, 377, 378, 379, 380, 381, 382, 383, 384, 385, 386, 387, 388, 389, 390, 391, 392, 393, 394, 395, 396, 397, 398, 399, 400, 401, 402, 403, 404, 405], 1.0, 'REPLACE')
_vg = ob_claw2_r.vertex_groups.new(name='Claw2.R')
_vg.add([280, 281, 282, 283, 284, 285, 286, 287, 288, 289, 290, 291, 292, 293, 294, 295, 296, 297, 298, 299, 300, 301, 302, 303], 1.0, 'REPLACE')
_vg = ob_claw2_r.vertex_groups.new(name='Claw3.R')
_vg.add([304, 305, 306, 307, 308, 309, 310, 311, 312, 313, 314, 315, 316, 317, 318, 319, 320, 321, 322, 323, 324, 325, 326, 327], 1.0, 'REPLACE')
_vg = ob_claw2_r.vertex_groups.new(name='Claw4.R')
_vg.add([328, 329, 330, 331, 332, 333, 334, 335, 336, 337, 338, 339, 340, 341, 342, 343, 344, 345, 346, 347, 348, 349, 350, 351], 1.0, 'REPLACE')
_vg = ob_claw2_r.vertex_groups.new(name='Claw5.R')
_vg.add([352, 353, 354, 355, 356, 357, 358, 359, 360, 361, 362, 363, 364, 365, 366, 367, 368, 369, 370, 371, 372, 373, 374, 375], 1.0, 'REPLACE')
_vg = ob_claw2_r.vertex_groups.new(name='Root.R')
_vg.add([215, 217, 219, 221, 223, 225, 227, 229], 1.0, 'REPLACE')
_vg = ob_claw2_r.vertex_groups.new(name='Paw.R')
_vg.add([231, 232, 233, 234, 235, 236, 237, 238, 239, 240, 241, 242, 243, 244, 245, 246, 247, 248, 249, 250, 251, 252, 253, 254, 255, 256, 257, 258, 259, 260, 261, 262, 263], 1.0, 'REPLACE')
_vg = ob_claw2_r.vertex_groups.new(name='Claws.R')
_vg.add([280, 281, 282, 283, 284, 285, 286, 287, 288, 289, 290, 291, 292, 293, 294, 295, 296, 297, 298, 299, 300, 301, 302, 303, 304, 305, 306, 307, 308, 309, 310, 311, 312, 313, 314, 315, 316, 317, 318, 319, 320, 321, 322, 323, 324, 325, 326, 327, 328, 329, 330, 331, 332, 333, 334, 335, 336, 337, 338, 339, 340, 341, 342, 343, 344, 345, 346, 347, 348, 349, 350, 351, 352, 353, 354, 355, 356, 357, 358, 359, 360, 361, 362, 363, 364, 365, 366, 367, 368, 369, 370, 371, 372, 373, 374, 375, 376, 377, 378, 379, 380, 381, 382, 383, 384, 385, 386, 387, 388, 389, 390, 391, 392, 393, 394, 395, 396, 397, 398, 399, 400, 401, 402, 403, 404, 405], 1.0, 'REPLACE')
_vg = ob_claw2_r.vertex_groups.new(name='Wrist.R')
_vg.add([216, 218, 220, 222, 224, 226, 228, 230, 264, 265, 266, 267, 268, 269, 270, 271, 272, 273, 274, 275, 276, 277, 278, 279], 1.0, 'REPLACE')
_vg = ob_claw2_r.vertex_groups.new(name='WristBase.R')
_vg.add([406, 407, 408, 409, 410, 411, 412, 413, 414, 415, 416, 417, 418, 419, 420, 421, 422, 423, 424, 425, 426, 427, 428, 429], 1.0, 'REPLACE')
_m = ob_claw2_r.modifiers.new('Armature', 'ARMATURE')
_m.object = ob_armature
ob_armature.location = (0.0, 0.0, 0.0)
ob_armature.rotation_euler = (0.0, -1.571, 0.0)
ob_armature.show_in_front = True
ob_armature.lineart.crease_threshold = 0.0
ob_camera.location = (0.6036, 0.0, 0.1212)
ob_camera.rotation_euler = (1.571, 0.0, 1.571)
ob_camera.lineart.crease_threshold = 0.0
ob_wgts_rig.location = (0.0, 0.0, 0.0)
ob_wgts_rig.lineart.crease_threshold = 0.0
ob_wgt_rig_root.parent = ob_wgts_rig
ob_wgt_rig_root.location = (0.0, 0.0, 0.0)
ob_wgt_rig_root.scale = (0.07233, 0.07233, 0.07233)
ob_wgt_rig_root.lineart.crease_threshold = 0.0

# ---- collection membership
col_collection.objects.link(ob_cube_001)
col_collection.objects.link(ob_claw2_r)
col_collection.objects.link(ob_armature)
col_collection.objects.link(ob_camera)
col_widgets.objects.link(ob_wgts_rig)
col_widgets.objects.link(ob_wgt_rig_root)

# ---- scene / render settings (as saved in the file)
scene.camera = ob_camera
scene.frame_start = 0; scene.frame_end = 60; scene.frame_set(28)
scene.render.engine = 'BLENDER_EEVEE_NEXT'
scene.render.fps = 60
scene.cycles.use_denoising = False
scene.cycles.samples = 128
scene.cycles.sampling_pattern = 'TABULATED_SOBOL'
scene.cycles.use_adaptive_sampling = False
scene.cycles.use_light_tree = False
scene.view_settings.view_transform = 'Filmic'
bpy.context.view_layer.update()

# ---- added for rendering (the .blend has no usable light): sun
light_auto_sun = bpy.data.lights.new('AutoSun', 'SUN')
light_auto_sun.energy = 3.0
light_auto_sun.angle = 0.0523599
ob_auto_sun = bpy.data.objects.new('AutoSun', light_auto_sun)
scene.collection.objects.link(ob_auto_sun)
ob_auto_sun.rotation_euler = (0.872665, 0.174533, 0.523599)
bpy.context.view_layer.update()
